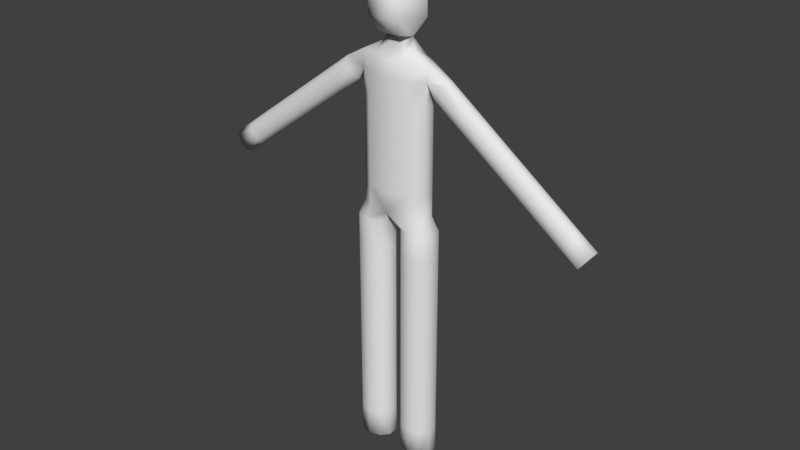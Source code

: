 # Source: me.blend  (saved by Blender 2.79.0; exported with 4.5.12 LTS)
import bpy
from mathutils import Matrix  # noqa: F401  (used for matrix-valued properties, if any)

bpy.ops.wm.read_factory_settings(use_empty=True)
scene = bpy.context.scene
scene.name = 'Scene'

# ---- collections
col_collection_1 = bpy.data.collections.new('Collection 1'); scene.collection.children.link(col_collection_1)

# ---- materials (node trees are filled in below, after node groups)
mat_x = bpy.data.materials.new('マテリアル')
mat_x.alpha_threshold = 0.0
mat_x.use_transparent_shadow = False
mat_x.roughness = 0.5
mat_x.specular_intensity = 0.0

# ---- material node trees

# ---- world
world_world = bpy.data.worlds.new('World'); scene.world = world_world
world_world.color = (0.05088, 0.05088, 0.05088)
world_world.use_sun_shadow = False
world_world.sun_shadow_jitter_overblur = 0.0
world_world.cycles.sampling_method = 'MANUAL'

# ---- meshes
me_001 = bpy.data.meshes.new('円.001')
me_001.from_pydata([(0.0, 0.4692, -3.424), (-0.5878, 0.3796, -3.424), (-0.9511, 0.145, -3.424), (-0.9511, -0.145, -3.424), (-0.5878, -0.3796, -3.424), (8.742e-08, -0.4692, -3.424), (0.5878, -0.3796, -3.424), (0.9511, -0.145, -3.424), (0.9511, 0.145, -3.424), (0.5878, 0.3796, -3.424), (0.0, 0.4692, 3.586), (-0.5878, 0.3796, 3.586), (-0.9511, 0.145, 3.586), (-0.9511, -0.145, 3.586), (-0.5878, -0.3796, 3.586), (8.742e-08, -0.4692, 3.586), (0.5878, -0.3796, 3.586), (0.9511, -0.145, 3.586), (0.9511, 0.145, 3.586), (0.5878, 0.3796, 3.586), (-0.4365, 0.1321, 10.07), (0.0242, 0.2137, 9.658), (0.0242, 0.2137, 9.147), (-0.6501, 0.1321, 8.608), (-0.7212, -0.3457, 10.07), (-0.4365, -0.5594, 9.658), (-0.4365, -0.5594, 9.147), (-0.7212, -0.3457, 8.734), (-0.1353, -0.3796, 3.956), (0.5309, -0.145, 3.956), (0.5309, 0.145, 3.956), (-0.1353, 0.3796, 3.956), (-0.5504, -0.3794, 8.197), (0.5309, -0.145, 8.114), (0.5309, 0.145, 8.114), (-0.1353, 0.3796, 8.114), (9.113, 0.2608, 4.342), (8.887, 0.211, 4.176), (8.747, 0.0806, 4.073), (8.747, -0.0806, 4.073), (8.887, -0.211, 4.176), (9.113, -0.2608, 4.342), (9.34, -0.211, 4.509), (9.48, -0.0806, 4.612), (9.48, 0.0806, 4.612), (9.34, 0.211, 4.509), (1.284, 0.2608, 7.505), (1.057, 0.211, 7.339), (0.9175, 0.0806, 7.236), (0.9175, -0.0806, 7.236), (1.057, -0.211, 7.339), (1.284, -0.2608, 7.505), (1.51, -0.211, 7.672), (1.65, -0.0806, 7.775), (1.65, 0.0806, 7.775), (1.51, 0.211, 7.672), (0.5309, 0.145, 7.652), (-0.1353, 0.3796, 7.652), (-0.1353, -0.3796, 7.652), (0.5309, -0.145, 7.652), (0.5309, -0.007336, 8.114), (-0.3597, -0.03065, 8.374), (-2.623, 0.4692, -3.424), (-2.035, 0.3796, -3.424), (-1.672, 0.145, -3.424), (-1.672, -0.145, -3.424), (-2.035, -0.3796, -3.424), (-2.623, -0.4692, -3.424), (-3.211, -0.3796, -3.424), (-3.574, -0.145, -3.424), (-3.574, 0.145, -3.424), (-3.211, 0.3796, -3.424), (-2.623, 0.4692, 3.586), (-2.035, 0.3796, 3.586), (-1.672, 0.145, 3.586), (-1.672, -0.145, 3.586), (-2.035, -0.3796, 3.586), (-2.623, -0.4692, 3.586), (-3.211, -0.3796, 3.586), (-3.574, -0.145, 3.586), (-3.574, 0.145, 3.586), (-3.211, 0.3796, 3.586), (-1.311, 0.4274, 10.07), (-1.311, 0.6915, 9.658), (-1.311, 0.6915, 9.147), (-1.311, 0.4274, 8.734), (-2.186, 0.1321, 10.07), (-2.647, 0.2137, 9.658), (-2.647, 0.2137, 9.147), (-1.973, 0.1321, 8.608), (-1.902, -0.3457, 10.07), (-2.186, -0.5594, 9.658), (-2.186, -0.5594, 9.147), (-1.902, -0.3457, 8.734), (-1.311, -5.375e-08, 8.576), (-1.311, -1.052e-07, 10.23), (-1.311, 0.4692, 3.956), (-1.311, -0.4692, 3.956), (-2.488, -0.3796, 3.956), (-3.154, -0.145, 3.956), (-3.154, 0.145, 3.956), (-2.488, 0.3796, 3.956), (-1.311, 0.4692, 8.114), (-1.311, -0.4692, 8.114), (-2.072, -0.3794, 8.197), (-3.154, -0.145, 8.114), (-3.154, 0.145, 8.114), (-2.488, 0.3796, 8.114), (-11.74, 0.2608, 4.342), (-11.51, 0.211, 4.176), (-11.37, 0.0806, 4.073), (-11.37, -0.0806, 4.073), (-11.51, -0.211, 4.176), (-11.74, -0.2608, 4.342), (-11.96, -0.211, 4.509), (-12.1, -0.0806, 4.612), (-12.1, 0.0806, 4.612), (-11.96, 0.211, 4.509), (-3.907, 0.2608, 7.505), (-3.68, 0.211, 7.339), (-3.54, 0.0806, 7.236), (-3.54, -0.0806, 7.236), (-3.68, -0.211, 7.339), (-3.907, -0.2608, 7.505), (-4.133, -0.211, 7.672), (-4.273, -0.0806, 7.775), (-4.273, 0.0806, 7.775), (-4.133, 0.211, 7.672), (-1.311, -0.4692, 7.652), (-3.154, 0.145, 7.652), (-2.488, 0.3796, 7.652), (-2.488, -0.3796, 7.652), (-1.311, 0.4692, 7.652), (-3.154, -0.145, 7.652), (-1.311, 0.4689, 3.956), (-1.311, -0.5594, 9.147), (-1.311, -0.5594, 9.658), (-1.311, -0.3457, 10.07), (-1.311, -0.3457, 8.734), (-3.154, -0.007336, 8.114), (-2.263, -0.03065, 8.374), (2.036, -0.211, 6.943), (3.015, -0.211, 6.548), (3.994, -0.211, 6.153), (4.972, -0.211, 5.757), (5.951, -0.211, 5.362), (6.93, -0.211, 4.966), (7.908, -0.211, 4.571), (8.135, -0.2608, 4.738), (7.156, -0.2608, 5.133), (6.177, -0.2608, 5.528), (5.199, -0.2608, 5.924), (4.22, -0.2608, 6.319), (3.241, -0.2608, 6.715), (2.262, -0.2608, 7.11), (2.036, 0.211, 6.943), (3.015, 0.211, 6.548), (3.994, 0.211, 6.153), (4.972, 0.211, 5.757), (5.951, 0.211, 5.362), (6.93, 0.211, 4.966), (7.908, 0.211, 4.571), (7.768, 0.0806, 4.468), (6.79, 0.0806, 4.863), (5.811, 0.0806, 5.259), (4.832, 0.0806, 5.654), (3.854, 0.0806, 6.05), (2.875, 0.0806, 6.445), (1.896, 0.0806, 6.84), (2.629, 0.0806, 7.379), (3.608, 0.0806, 6.984), (4.586, 0.0806, 6.589), (5.565, 0.0806, 6.193), (6.544, 0.0806, 5.798), (7.522, 0.0806, 5.402), (8.501, 0.0806, 5.007), (8.361, 0.211, 4.904), (7.382, 0.211, 5.3), (6.404, 0.211, 5.695), (5.425, 0.211, 6.09), (4.446, 0.211, 6.486), (3.468, 0.211, 6.881), (2.489, 0.211, 7.277), (8.361, -0.211, 4.904), (7.382, -0.211, 5.3), (6.404, -0.211, 5.695), (5.425, -0.211, 6.09), (4.446, -0.211, 6.486), (3.468, -0.211, 6.881), (2.489, -0.211, 7.277), (7.768, -0.0806, 4.468), (6.79, -0.0806, 4.863), (5.811, -0.0806, 5.259), (4.832, -0.0806, 5.654), (3.854, -0.0806, 6.05), (2.875, -0.0806, 6.445), (1.896, -0.0806, 6.84), (8.135, 0.2608, 4.738), (7.156, 0.2608, 5.133), (6.177, 0.2608, 5.528), (5.199, 0.2608, 5.924), (4.22, 0.2608, 6.319), (3.241, 0.2608, 6.715), (2.262, 0.2608, 7.11), (8.501, -0.0806, 5.007), (7.522, -0.0806, 5.402), (6.544, -0.0806, 5.798), (5.565, -0.0806, 6.193), (4.586, -0.0806, 6.589), (3.608, -0.0806, 6.984), (2.629, -0.0806, 7.379), (-4.659, -0.211, 6.943), (-5.638, -0.211, 6.548), (-6.616, -0.211, 6.153), (-7.595, -0.211, 5.757), (-8.574, -0.211, 5.362), (-9.553, -0.211, 4.966), (-10.53, -0.211, 4.571), (-10.76, -0.2608, 4.738), (-9.779, -0.2608, 5.133), (-8.8, -0.2608, 5.528), (-7.822, -0.2608, 5.924), (-6.843, -0.2608, 6.319), (-5.864, -0.2608, 6.715), (-4.885, -0.2608, 7.11), (-4.659, 0.211, 6.943), (-5.638, 0.211, 6.548), (-6.616, 0.211, 6.153), (-7.595, 0.211, 5.757), (-8.574, 0.211, 5.362), (-9.553, 0.211, 4.966), (-10.53, 0.211, 4.571), (-10.39, 0.0806, 4.468), (-9.413, 0.0806, 4.863), (-8.434, 0.0806, 5.259), (-7.455, 0.0806, 5.654), (-6.477, 0.0806, 6.05), (-5.498, 0.0806, 6.445), (-4.519, 0.0806, 6.84), (-5.252, 0.0806, 7.379), (-6.23, 0.0806, 6.984), (-7.209, 0.0806, 6.589), (-8.188, 0.0806, 6.193), (-9.167, 0.0806, 5.798), (-10.15, 0.0806, 5.402), (-11.12, 0.0806, 5.007), (-10.98, 0.211, 4.904), (-10.01, 0.211, 5.3), (-9.027, 0.211, 5.695), (-8.048, 0.211, 6.09), (-7.069, 0.211, 6.486), (-6.091, 0.211, 6.881), (-5.112, 0.211, 7.277), (-10.98, -0.211, 4.904), (-10.01, -0.211, 5.3), (-9.027, -0.211, 5.695), (-8.048, -0.211, 6.09), (-7.069, -0.211, 6.486), (-6.091, -0.211, 6.881), (-5.112, -0.211, 7.277), (-10.39, -0.0806, 4.468), (-9.413, -0.0806, 4.863), (-8.434, -0.0806, 5.259), (-7.455, -0.0806, 5.654), (-6.477, -0.0806, 6.05), (-5.498, -0.0806, 6.445), (-4.519, -0.0806, 6.84), (-10.76, 0.2608, 4.738), (-9.779, 0.2608, 5.133), (-8.8, 0.2608, 5.528), (-7.822, 0.2608, 5.924), (-6.843, 0.2608, 6.319), (-5.864, 0.2608, 6.715), (-4.885, 0.2608, 7.11), (-11.12, -0.0806, 5.007), (-10.15, -0.0806, 5.402), (-9.167, -0.0806, 5.798), (-8.188, -0.0806, 6.193), (-7.209, -0.0806, 6.589), (-6.23, -0.0806, 6.984), (-5.252, -0.0806, 7.379), (-2.035, -0.3796, 2.807), (-2.035, -0.3796, 2.028), (-2.035, -0.3796, 1.249), (-2.035, -0.3796, 0.4704), (-2.035, -0.3796, -0.3085), (-2.035, -0.3796, -1.087), (-2.035, -0.3796, -1.866), (-2.035, -0.3796, -2.645), (-2.623, -0.4692, -2.645), (-2.623, -0.4692, -1.866), (-2.623, -0.4692, -1.087), (-2.623, -0.4692, -0.3085), (-2.623, -0.4692, 0.4704), (-2.623, -0.4692, 1.249), (-2.623, -0.4692, 2.028), (-2.623, -0.4692, 2.807), (-2.035, 0.3796, 2.807), (-2.035, 0.3796, 2.028), (-2.035, 0.3796, 1.249), (-2.035, 0.3796, 0.4704), (-2.035, 0.3796, -0.3085), (-2.035, 0.3796, -1.087), (-2.035, 0.3796, -1.866), (-2.035, 0.3796, -2.645), (-1.672, 0.145, -2.645), (-1.672, 0.145, -1.866), (-1.672, 0.145, -1.087), (-1.672, 0.145, -0.3085), (-1.672, 0.145, 0.4704), (-1.672, 0.145, 1.249), (-1.672, 0.145, 2.028), (-1.672, 0.145, 2.807), (-3.574, 0.145, 2.807), (-3.574, 0.145, 2.028), (-3.574, 0.145, 1.249), (-3.574, 0.145, 0.4704), (-3.574, 0.145, -0.3085), (-3.574, 0.145, -1.087), (-3.574, 0.145, -1.866), (-3.574, 0.145, -2.645), (-3.211, 0.3796, -2.645), (-3.211, 0.3796, -1.866), (-3.211, 0.3796, -1.087), (-3.211, 0.3796, -0.3085), (-3.211, 0.3796, 0.4704), (-3.211, 0.3796, 1.249), (-3.211, 0.3796, 2.028), (-3.211, 0.3796, 2.807), (-3.211, -0.3796, -2.645), (-3.211, -0.3796, -1.866), (-3.211, -0.3796, -1.087), (-3.211, -0.3796, -0.3085), (-3.211, -0.3796, 0.4704), (-3.211, -0.3796, 1.249), (-3.211, -0.3796, 2.028), (-3.211, -0.3796, 2.807), (-1.672, -0.145, -2.645), (-1.672, -0.145, -1.866), (-1.672, -0.145, -1.087), (-1.672, -0.145, -0.3085), (-1.672, -0.145, 0.4704), (-1.672, -0.145, 1.249), (-1.672, -0.145, 2.028), (-1.672, -0.145, 2.807), (-2.623, 0.4692, -2.645), (-2.623, 0.4692, -1.866), (-2.623, 0.4692, -1.087), (-2.623, 0.4692, -0.3085), (-2.623, 0.4692, 0.4704), (-2.623, 0.4692, 1.249), (-2.623, 0.4692, 2.028), (-2.623, 0.4692, 2.807), (-3.574, -0.145, -2.645), (-3.574, -0.145, -1.866), (-3.574, -0.145, -1.087), (-3.574, -0.145, -0.3085), (-3.574, -0.145, 0.4704), (-3.574, -0.145, 1.249), (-3.574, -0.145, 2.028), (-3.574, -0.145, 2.807), (-0.5878, -0.3796, 2.807), (-0.5878, -0.3796, 2.028), (-0.5878, -0.3796, 1.249), (-0.5878, -0.3796, 0.4704), (-0.5878, -0.3796, -0.3085), (-0.5878, -0.3796, -1.087), (-0.5878, -0.3796, -1.866), (-0.5878, -0.3796, -2.645), (8.742e-08, -0.4692, -2.645), (8.742e-08, -0.4692, -1.866), (8.742e-08, -0.4692, -1.087), (8.742e-08, -0.4692, -0.3085), (8.742e-08, -0.4692, 0.4704), (8.742e-08, -0.4692, 1.249), (8.742e-08, -0.4692, 2.028), (8.742e-08, -0.4692, 2.807), (-0.5878, 0.3796, 2.807), (-0.5878, 0.3796, 2.028), (-0.5878, 0.3796, 1.249), (-0.5878, 0.3796, 0.4704), (-0.5878, 0.3796, -0.3085), (-0.5878, 0.3796, -1.087), (-0.5878, 0.3796, -1.866), (-0.5878, 0.3796, -2.645), (-0.9511, 0.145, -2.645), (-0.9511, 0.145, -1.866), (-0.9511, 0.145, -1.087), (-0.9511, 0.145, -0.3085), (-0.9511, 0.145, 0.4704), (-0.9511, 0.145, 1.249), (-0.9511, 0.145, 2.028), (-0.9511, 0.145, 2.807), (0.9511, 0.145, 2.807), (0.9511, 0.145, 2.028), (0.9511, 0.145, 1.249), (0.9511, 0.145, 0.4704), (0.9511, 0.145, -0.3085), (0.9511, 0.145, -1.087), (0.9511, 0.145, -1.866), (0.9511, 0.145, -2.645), (0.5878, 0.3796, -2.645), (0.5878, 0.3796, -1.866), (0.5878, 0.3796, -1.087), (0.5878, 0.3796, -0.3085), (0.5878, 0.3796, 0.4704), (0.5878, 0.3796, 1.249), (0.5878, 0.3796, 2.028), (0.5878, 0.3796, 2.807), (0.5878, -0.3796, -2.645), (0.5878, -0.3796, -1.866), (0.5878, -0.3796, -1.087), (0.5878, -0.3796, -0.3085), (0.5878, -0.3796, 0.4704), (0.5878, -0.3796, 1.249), (0.5878, -0.3796, 2.028), (0.5878, -0.3796, 2.807), (-0.9511, -0.145, -2.645), (-0.9511, -0.145, -1.866), (-0.9511, -0.145, -1.087), (-0.9511, -0.145, -0.3085), (-0.9511, -0.145, 0.4704), (-0.9511, -0.145, 1.249), (-0.9511, -0.145, 2.028), (-0.9511, -0.145, 2.807), (0.0, 0.4692, -2.645), (0.0, 0.4692, -1.866), (0.0, 0.4692, -1.087), (0.0, 0.4692, -0.3085), (0.0, 0.4692, 0.4704), (0.0, 0.4692, 1.249), (0.0, 0.4692, 2.028), (0.0, 0.4692, 2.807), (0.9511, -0.145, -2.645), (0.9511, -0.145, -1.866), (0.9511, -0.145, -1.087), (0.9511, -0.145, -0.3085), (0.9511, -0.145, 0.4704), (0.9511, -0.145, 1.249), (0.9511, -0.145, 2.028), (0.9511, -0.145, 2.807), (0.5309, 0.145, 7.036), (0.5309, 0.145, 6.42), (0.5309, 0.145, 5.804), (0.5309, 0.145, 5.188), (0.5309, 0.145, 4.572), (-1.311, -0.4692, 4.572), (-1.311, -0.4692, 5.188), (-1.311, -0.4692, 5.804), (-1.311, -0.4692, 6.42), (-1.311, -0.4692, 7.036), (-0.1353, 0.3796, 4.572), (-0.1353, 0.3796, 5.188), (-0.1353, 0.3796, 5.804), (-0.1353, 0.3796, 6.42), (-0.1353, 0.3796, 7.036), (-0.1353, -0.3796, 4.572), (-0.1353, -0.3796, 5.188), (-0.1353, -0.3796, 5.804), (-0.1353, -0.3796, 6.42), (-0.1353, -0.3796, 7.036), (-1.311, 0.4692, 4.572), (-1.311, 0.4692, 5.188), (-1.311, 0.4692, 5.804), (-1.311, 0.4692, 6.42), (-1.311, 0.4692, 7.036), (0.5309, -0.145, 4.572), (0.5309, -0.145, 5.188), (0.5309, -0.145, 5.804), (0.5309, -0.145, 6.42), (0.5309, -0.145, 7.036), (-3.154, 0.145, 7.036), (-3.154, 0.145, 6.42), (-3.154, 0.145, 5.804), (-3.154, 0.145, 5.188), (-3.154, 0.145, 4.572), (-2.488, 0.3796, 4.572), (-2.488, 0.3796, 5.188), (-2.488, 0.3796, 5.804), (-2.488, 0.3796, 6.42), (-2.488, 0.3796, 7.036), (-2.488, -0.3796, 4.572), (-2.488, -0.3796, 5.188), (-2.488, -0.3796, 5.804), (-2.488, -0.3796, 6.42), (-2.488, -0.3796, 7.036), (-3.154, -0.145, 4.572), (-3.154, -0.145, 5.188), (-3.154, -0.145, 5.804), (-3.154, -0.145, 6.42), (-3.154, -0.145, 7.036)], [(85, 94)], [(361, 376, 15, 14), (377, 392, 12, 11), (393, 408, 19, 18), (376, 416, 16, 15), (392, 424, 13, 12), (408, 432, 10, 19), (416, 440, 17, 16), (424, 361, 14, 13), (432, 377, 11, 10), (440, 393, 18, 17), (1, 0, 9, 8, 7, 6, 5, 4, 3, 2), (85, 84, 22, 23), (83, 82, 20, 21), (33, 60, 61, 32), (84, 83, 21, 22), (82, 95, 20), (22, 21, 25, 26), (20, 95, 24), (23, 22, 26, 27), (21, 20, 24, 25), (94, 23, 27), (24, 95, 137), (56, 57, 35, 34), (128, 58, 32, 103), (57, 132, 102, 35), (58, 59, 33, 32), (54, 34, 60, 33, 53), (141, 154, 51, 50), (155, 168, 48, 47), (169, 182, 55, 54), (154, 189, 52, 51), (168, 196, 49, 48), (182, 203, 46, 55), (189, 210, 53, 52), (196, 141, 50, 49), (203, 155, 47, 46), (210, 169, 54, 53), (55, 34, 54), (37, 36, 45, 44, 43, 42, 41, 40, 39, 38), (470, 441, 56, 59), (460, 470, 59, 58), (455, 465, 132, 57), (450, 460, 58, 128), (441, 455, 57, 56), (53, 33, 59, 52), (52, 59, 51), (51, 59, 50), (50, 59, 49), (49, 59, 56, 48), (48, 56, 47), (47, 56, 46), (46, 56, 34, 55), (10, 96, 19), (11, 96, 10), (12, 96, 11), (96, 12, 13, 134), (134, 13, 14, 97), (97, 14, 15, 28), (28, 15, 16, 29), (29, 16, 17, 30), (30, 17, 18, 31), (31, 18, 19, 96), (25, 24, 137, 136), (27, 26, 135, 138), (26, 25, 136, 135), (138, 94, 27), (23, 35, 102, 85), (103, 32, 94), (94, 32, 23), (32, 61, 23), (23, 61, 35), (61, 60, 34, 35), (281, 76, 77, 296), (297, 73, 74, 312), (313, 80, 81, 328), (296, 77, 78, 336), (312, 74, 75, 344), (328, 81, 72, 352), (336, 78, 79, 360), (344, 75, 76, 281), (352, 72, 73, 297), (360, 79, 80, 313), (63, 64, 65, 66, 67, 68, 69, 70, 71, 62), (85, 89, 88, 84), (83, 87, 86, 82), (105, 104, 140, 139), (84, 88, 87, 83), (82, 86, 95), (88, 92, 91, 87), (86, 90, 95), (89, 93, 92, 88), (87, 91, 90, 86), (94, 93, 89), (90, 137, 95), (129, 106, 107, 130), (128, 103, 104, 131), (130, 107, 102, 132), (131, 104, 105, 133), (126, 125, 105, 139, 106), (211, 122, 123, 224), (225, 119, 120, 238), (239, 126, 127, 252), (224, 123, 124, 259), (238, 120, 121, 266), (252, 127, 118, 273), (259, 124, 125, 280), (266, 121, 122, 211), (273, 118, 119, 225), (280, 125, 126, 239), (127, 126, 106), (109, 110, 111, 112, 113, 114, 115, 116, 117, 108), (490, 133, 129, 471), (485, 131, 133, 490), (480, 130, 132, 465), (450, 128, 131, 485), (471, 129, 130, 480), (125, 124, 133, 105), (124, 123, 133), (123, 122, 133), (122, 121, 133), (121, 120, 129, 133), (120, 119, 129), (119, 118, 129), (118, 127, 106, 129), (72, 81, 96), (73, 72, 96), (74, 73, 96), (96, 134, 75, 74), (134, 97, 76, 75), (97, 98, 77, 76), (98, 99, 78, 77), (99, 100, 79, 78), (100, 101, 80, 79), (101, 96, 81, 80), (91, 136, 137, 90), (93, 138, 135, 92), (92, 135, 136, 91), (138, 93, 94), (89, 85, 102, 107), (103, 94, 104), (94, 89, 104), (104, 89, 140), (89, 107, 140), (140, 107, 106, 139), (43, 44, 175, 204), (204, 175, 174, 205), (205, 174, 173, 206), (206, 173, 172, 207), (207, 172, 171, 208), (208, 171, 170, 209), (209, 170, 169, 210), (36, 37, 161, 197), (197, 161, 160, 198), (198, 160, 159, 199), (199, 159, 158, 200), (200, 158, 157, 201), (201, 157, 156, 202), (202, 156, 155, 203), (39, 40, 147, 190), (190, 147, 146, 191), (191, 146, 145, 192), (192, 145, 144, 193), (193, 144, 143, 194), (194, 143, 142, 195), (195, 142, 141, 196), (42, 43, 204, 183), (183, 204, 205, 184), (184, 205, 206, 185), (185, 206, 207, 186), (186, 207, 208, 187), (187, 208, 209, 188), (188, 209, 210, 189), (45, 36, 197, 176), (176, 197, 198, 177), (177, 198, 199, 178), (178, 199, 200, 179), (179, 200, 201, 180), (180, 201, 202, 181), (181, 202, 203, 182), (38, 39, 190, 162), (162, 190, 191, 163), (163, 191, 192, 164), (164, 192, 193, 165), (165, 193, 194, 166), (166, 194, 195, 167), (167, 195, 196, 168), (41, 42, 183, 148), (148, 183, 184, 149), (149, 184, 185, 150), (150, 185, 186, 151), (151, 186, 187, 152), (152, 187, 188, 153), (153, 188, 189, 154), (44, 45, 176, 175), (175, 176, 177, 174), (174, 177, 178, 173), (173, 178, 179, 172), (172, 179, 180, 171), (171, 180, 181, 170), (170, 181, 182, 169), (37, 38, 162, 161), (161, 162, 163, 160), (160, 163, 164, 159), (159, 164, 165, 158), (158, 165, 166, 157), (157, 166, 167, 156), (156, 167, 168, 155), (40, 41, 148, 147), (147, 148, 149, 146), (146, 149, 150, 145), (145, 150, 151, 144), (144, 151, 152, 143), (143, 152, 153, 142), (142, 153, 154, 141), (115, 274, 245, 116), (274, 275, 244, 245), (275, 276, 243, 244), (276, 277, 242, 243), (277, 278, 241, 242), (278, 279, 240, 241), (279, 280, 239, 240), (108, 267, 231, 109), (267, 268, 230, 231), (268, 269, 229, 230), (269, 270, 228, 229), (270, 271, 227, 228), (271, 272, 226, 227), (272, 273, 225, 226), (111, 260, 217, 112), (260, 261, 216, 217), (261, 262, 215, 216), (262, 263, 214, 215), (263, 264, 213, 214), (264, 265, 212, 213), (265, 266, 211, 212), (114, 253, 274, 115), (253, 254, 275, 274), (254, 255, 276, 275), (255, 256, 277, 276), (256, 257, 278, 277), (257, 258, 279, 278), (258, 259, 280, 279), (117, 246, 267, 108), (246, 247, 268, 267), (247, 248, 269, 268), (248, 249, 270, 269), (249, 250, 271, 270), (250, 251, 272, 271), (251, 252, 273, 272), (110, 232, 260, 111), (232, 233, 261, 260), (233, 234, 262, 261), (234, 235, 263, 262), (235, 236, 264, 263), (236, 237, 265, 264), (237, 238, 266, 265), (113, 218, 253, 114), (218, 219, 254, 253), (219, 220, 255, 254), (220, 221, 256, 255), (221, 222, 257, 256), (222, 223, 258, 257), (223, 224, 259, 258), (116, 245, 246, 117), (245, 244, 247, 246), (244, 243, 248, 247), (243, 242, 249, 248), (242, 241, 250, 249), (241, 240, 251, 250), (240, 239, 252, 251), (109, 231, 232, 110), (231, 230, 233, 232), (230, 229, 234, 233), (229, 228, 235, 234), (228, 227, 236, 235), (227, 226, 237, 236), (226, 225, 238, 237), (112, 217, 218, 113), (217, 216, 219, 218), (216, 215, 220, 219), (215, 214, 221, 220), (214, 213, 222, 221), (213, 212, 223, 222), (212, 211, 224, 223), (69, 353, 320, 70), (353, 354, 319, 320), (354, 355, 318, 319), (355, 356, 317, 318), (356, 357, 316, 317), (357, 358, 315, 316), (358, 359, 314, 315), (359, 360, 313, 314), (62, 345, 304, 63), (345, 346, 303, 304), (346, 347, 302, 303), (347, 348, 301, 302), (348, 349, 300, 301), (349, 350, 299, 300), (350, 351, 298, 299), (351, 352, 297, 298), (65, 337, 288, 66), (337, 338, 287, 288), (338, 339, 286, 287), (339, 340, 285, 286), (340, 341, 284, 285), (341, 342, 283, 284), (342, 343, 282, 283), (343, 344, 281, 282), (68, 329, 353, 69), (329, 330, 354, 353), (330, 331, 355, 354), (331, 332, 356, 355), (332, 333, 357, 356), (333, 334, 358, 357), (334, 335, 359, 358), (335, 336, 360, 359), (71, 321, 345, 62), (321, 322, 346, 345), (322, 323, 347, 346), (323, 324, 348, 347), (324, 325, 349, 348), (325, 326, 350, 349), (326, 327, 351, 350), (327, 328, 352, 351), (64, 305, 337, 65), (305, 306, 338, 337), (306, 307, 339, 338), (307, 308, 340, 339), (308, 309, 341, 340), (309, 310, 342, 341), (310, 311, 343, 342), (311, 312, 344, 343), (67, 289, 329, 68), (289, 290, 330, 329), (290, 291, 331, 330), (291, 292, 332, 331), (292, 293, 333, 332), (293, 294, 334, 333), (294, 295, 335, 334), (295, 296, 336, 335), (70, 320, 321, 71), (320, 319, 322, 321), (319, 318, 323, 322), (318, 317, 324, 323), (317, 316, 325, 324), (316, 315, 326, 325), (315, 314, 327, 326), (314, 313, 328, 327), (63, 304, 305, 64), (304, 303, 306, 305), (303, 302, 307, 306), (302, 301, 308, 307), (301, 300, 309, 308), (300, 299, 310, 309), (299, 298, 311, 310), (298, 297, 312, 311), (66, 288, 289, 67), (288, 287, 290, 289), (287, 286, 291, 290), (286, 285, 292, 291), (285, 284, 293, 292), (284, 283, 294, 293), (283, 282, 295, 294), (282, 281, 296, 295), (7, 8, 400, 433), (433, 400, 399, 434), (434, 399, 398, 435), (435, 398, 397, 436), (436, 397, 396, 437), (437, 396, 395, 438), (438, 395, 394, 439), (439, 394, 393, 440), (0, 1, 384, 425), (425, 384, 383, 426), (426, 383, 382, 427), (427, 382, 381, 428), (428, 381, 380, 429), (429, 380, 379, 430), (430, 379, 378, 431), (431, 378, 377, 432), (3, 4, 368, 417), (417, 368, 367, 418), (418, 367, 366, 419), (419, 366, 365, 420), (420, 365, 364, 421), (421, 364, 363, 422), (422, 363, 362, 423), (423, 362, 361, 424), (6, 7, 433, 409), (409, 433, 434, 410), (410, 434, 435, 411), (411, 435, 436, 412), (412, 436, 437, 413), (413, 437, 438, 414), (414, 438, 439, 415), (415, 439, 440, 416), (9, 0, 425, 401), (401, 425, 426, 402), (402, 426, 427, 403), (403, 427, 428, 404), (404, 428, 429, 405), (405, 429, 430, 406), (406, 430, 431, 407), (407, 431, 432, 408), (2, 3, 417, 385), (385, 417, 418, 386), (386, 418, 419, 387), (387, 419, 420, 388), (388, 420, 421, 389), (389, 421, 422, 390), (390, 422, 423, 391), (391, 423, 424, 392), (5, 6, 409, 369), (369, 409, 410, 370), (370, 410, 411, 371), (371, 411, 412, 372), (372, 412, 413, 373), (373, 413, 414, 374), (374, 414, 415, 375), (375, 415, 416, 376), (8, 9, 401, 400), (400, 401, 402, 399), (399, 402, 403, 398), (398, 403, 404, 397), (397, 404, 405, 396), (396, 405, 406, 395), (395, 406, 407, 394), (394, 407, 408, 393), (1, 2, 385, 384), (384, 385, 386, 383), (383, 386, 387, 382), (382, 387, 388, 381), (381, 388, 389, 380), (380, 389, 390, 379), (379, 390, 391, 378), (378, 391, 392, 377), (4, 5, 369, 368), (368, 369, 370, 367), (367, 370, 371, 366), (366, 371, 372, 365), (365, 372, 373, 364), (364, 373, 374, 363), (363, 374, 375, 362), (362, 375, 376, 361), (100, 475, 476, 101), (475, 474, 477, 476), (474, 473, 478, 477), (473, 472, 479, 478), (472, 471, 480, 479), (97, 446, 481, 98), (446, 447, 482, 481), (447, 448, 483, 482), (448, 449, 484, 483), (449, 450, 485, 484), (101, 476, 461, 96), (476, 477, 462, 461), (477, 478, 463, 462), (478, 479, 464, 463), (479, 480, 465, 464), (98, 481, 486, 99), (481, 482, 487, 486), (482, 483, 488, 487), (483, 484, 489, 488), (484, 485, 490, 489), (99, 486, 475, 100), (486, 487, 474, 475), (487, 488, 473, 474), (488, 489, 472, 473), (489, 490, 471, 472), (30, 31, 451, 445), (445, 451, 452, 444), (444, 452, 453, 443), (443, 453, 454, 442), (442, 454, 455, 441), (97, 28, 456, 446), (446, 456, 457, 447), (447, 457, 458, 448), (448, 458, 459, 449), (449, 459, 460, 450), (31, 96, 461, 451), (451, 461, 462, 452), (452, 462, 463, 453), (453, 463, 464, 454), (454, 464, 465, 455), (28, 29, 466, 456), (456, 466, 467, 457), (457, 467, 468, 458), (458, 468, 469, 459), (459, 469, 470, 460), (29, 30, 445, 466), (466, 445, 444, 467), (467, 444, 443, 468), (468, 443, 442, 469), (469, 442, 441, 470)])
me_001.polygons.foreach_set('use_smooth', [True] * 494)
_uv = me_001.uv_layers.new(name='UVマップ')
_uv.uv.foreach_set('vector', [0.1158, 0.8108, 0.1042, 0.8081, 0.1058, 0.8092, 0.1183, 0.8111, 0.04601, 0.8089, 0.0224, 0.8278, 0.01667, 0.8098, 0.04276, 0.808, 0.0794, 0.8053, 0.07161, 0.8054, 0.07031, 0.8069, 0.07873, 0.807, 0.1042, 0.8081, 0.09301, 0.8063, 0.09355, 0.8079, 0.1058, 0.8092, 0.1276, 0.8319, 0.1246, 0.8133, 0.1279, 0.813, 0.1351, 0.8145, 0.07161, 0.8054, 0.05997, 0.8063, 0.05777, 0.8072, 0.07031, 0.8069, 0.09301, 0.8063, 0.08471, 0.8055, 0.08448, 0.8073, 0.09355, 0.8079, 0.1246, 0.8133, 0.1158, 0.8108, 0.1183, 0.8111, 0.1279, 0.813, 0.05997, 0.8063, 0.04601, 0.8089, 0.04276, 0.808, 0.05777, 0.8072, 0.08471, 0.8055, 0.0794, 0.8053, 0.07873, 0.807, 0.08448, 0.8073, 0.07203, 0.8163, 0.0776, 0.7991, 0.082, 0.7933, 0.08477, 0.791, 0.08655, 0.7908, 0.08871, 0.7932, 0.09184, 0.7994, 0.09545, 0.8085, 0.09837, 0.8156, 0.06828, 0.9719, 0.1666, 0.4421, 0.1671, 0.4708, 0.07835, 0.4738, 0.1196, 0.4302, 0.1677, 0.5005, 0.1683, 0.528, 0.1116, 0.5378, 0.08079, 0.5087, 0.8267, 0.4135, 0.8267, 0.4266, 0.7806, 0.4266, 0.7806, 0.4135, 0.1671, 0.4708, 0.1677, 0.5005, 0.08079, 0.5087, 0.07835, 0.4738, 0.1683, 0.528, 0.1688, 0.5564, 0.1116, 0.5378, 0.2716, 0.1564, 0.2716, 0.1988, 0.221, 0.1988, 0.221, 0.1564, 0.2426, 0.2814, 0.1616, 0.3007, 0.2032, 0.2616, 0.2716, 0.104, 0.2716, 0.1564, 0.221, 0.1564, 0.221, 0.104, 0.2716, 0.1988, 0.2716, 0.2444, 0.221, 0.2444, 0.221, 0.1988, 0.1739, 0.05509, 0.2304, 0.05573, 0.2104, 0.08917, 0.2032, 0.2616, 0.1616, 0.3007, 0.1616, 0.2686, 0.8267, 0.4599, 0.7806, 0.4599, 0.7806, 0.4424, 0.8267, 0.4424, 0.7209, 0.3951, 0.7806, 0.3951, 0.7806, 0.4135, 0.7209, 0.4135, 0.7806, 0.4599, 0.7122, 0.4599, 0.7122, 0.4424, 0.7806, 0.4424, 0.7806, 0.3951, 0.8267, 0.3951, 0.8267, 0.4135, 0.7806, 0.4135, 0.1874, 0.9381, 0.1841, 0.9, 0.1891, 0.8999, 0.1937, 0.8997, 0.19, 0.9379, 0.2071, 0.9309, 0.2023, 0.9333, 0.2003, 0.9313, 0.2058, 0.9287, 0.2186, 0.9327, 0.2153, 0.9304, 0.2152, 0.9282, 0.2189, 0.9307, 0.2217, 0.945, 0.2234, 0.9413, 0.2243, 0.9405, 0.2256, 0.9453, 0.2023, 0.9333, 0.1976, 0.9363, 0.1949, 0.9347, 0.2003, 0.9313, 0.2153, 0.9304, 0.2115, 0.9299, 0.2109, 0.9276, 0.2152, 0.9282, 0.2234, 0.9413, 0.2216, 0.9366, 0.2223, 0.9352, 0.2243, 0.9405, 0.1976, 0.9363, 0.1933, 0.9392, 0.19, 0.9379, 0.1949, 0.9347, 0.2115, 0.9299, 0.2071, 0.9309, 0.2058, 0.9287, 0.2109, 0.9276, 0.2216, 0.9366, 0.2186, 0.9327, 0.2189, 0.9307, 0.2223, 0.9352, 0.1933, 0.9392, 0.1882, 0.9387, 0.1874, 0.9381, 0.19, 0.9379, 0.2243, 0.9405, 0.2505, 0.9034, 0.2256, 0.9453, 0.2167, 0.9462, 0.2171, 0.9465, 0.2174, 0.9469, 0.1944, 0.9429, 0.2161, 0.9486, 0.2166, 0.9477, 0.216, 0.947, 0.2159, 0.9463, 0.2161, 0.946, 0.2164, 0.9459, 0.8267, 0.3357, 0.8471, 0.3357, 0.8471, 0.3951, 0.8267, 0.3951, 0.7806, 0.3357, 0.8267, 0.3357, 0.8267, 0.3951, 0.7806, 0.3951, 0.7806, 0.5124, 0.7122, 0.5124, 0.7122, 0.4599, 0.7806, 0.4599, 0.7209, 0.3357, 0.7806, 0.3357, 0.7806, 0.3951, 0.7209, 0.3951, 0.8267, 0.5124, 0.7806, 0.5124, 0.7806, 0.4599, 0.8267, 0.4599, 0.19, 0.9379, 0.1937, 0.8997, 0.209, 0.9054, 0.1949, 0.9347, 0.1949, 0.9347, 0.209, 0.9054, 0.2003, 0.9313, 0.2003, 0.9313, 0.209, 0.9054, 0.2058, 0.9287, 0.2058, 0.9287, 0.209, 0.9054, 0.2109, 0.9276, 0.2109, 0.9276, 0.209, 0.9054, 0.2254, 0.9062, 0.2152, 0.9282, 0.2152, 0.9282, 0.2254, 0.9062, 0.2189, 0.9307, 0.2189, 0.9307, 0.2254, 0.9062, 0.2223, 0.9352, 0.2223, 0.9352, 0.2254, 0.9062, 0.2505, 0.9034, 0.2243, 0.9405, 0.02665, 0.7044, 0.08761, 0.759, 0.0, 0.6927, 0.05761, 0.7169, 0.08761, 0.759, 0.02665, 0.7044, 0.09232, 0.7181, 0.08761, 0.759, 0.05761, 0.7169, 0.6679, 0.03903, 0.6679, 0.0, 0.684, 0.0, 0.684, 0.03903, 0.684, 0.03903, 0.684, 0.0, 0.7209, 0.0, 0.7209, 0.03903, 0.7209, 0.03903, 0.7209, 0.0, 0.7806, 0.0, 0.7806, 0.03903, 0.7806, 0.03903, 0.7806, 0.0, 0.8267, 0.0, 0.8267, 0.03903, 0.8267, 0.03903, 0.8267, 0.0, 0.8471, 0.0, 0.8471, 0.03903, 0.8267, 0.7749, 0.8267, 0.814, 0.7806, 0.814, 0.7806, 0.7749, 0.7806, 0.7749, 0.7806, 0.814, 0.7122, 0.814, 0.7122, 0.7749, 0.221, 0.1988, 0.221, 0.2444, 0.1692, 0.2444, 0.1692, 0.1988, 0.221, 0.104, 0.221, 0.1564, 0.1692, 0.1564, 0.1692, 0.104, 0.221, 0.1564, 0.221, 0.1988, 0.1692, 0.1988, 0.1692, 0.1564, 0.1739, 0.08757, 0.1739, 0.05509, 0.2104, 0.08917, 0.7806, 0.4098, 0.7806, 0.4424, 0.7122, 0.4424, 0.7122, 0.4098, 0.4384, 0.9251, 0.442, 0.9478, 0.427, 0.9276, 0.427, 0.9276, 0.442, 0.9478, 0.4212, 0.9405, 0.442, 0.9478, 0.4255, 0.9539, 0.4212, 0.9405, 0.4212, 0.9405, 0.4255, 0.9539, 0.4009, 0.9643, 0.7806, 0.4266, 0.8267, 0.4266, 0.8267, 0.4424, 0.7806, 0.4424, 0.03977, 0.8216, 0.03655, 0.8026, 0.05118, 0.7991, 0.05297, 0.8183, 0.1174, 0.8296, 0.1233, 0.8115, 0.1333, 0.8155, 0.1261, 0.8334, 0.08277, 0.8162, 0.08482, 0.7964, 0.09539, 0.801, 0.09217, 0.8201, 0.05297, 0.8183, 0.05118, 0.7991, 0.06616, 0.7956, 0.0665, 0.8153, 0.02455, 0.8263, 0.01903, 0.8075, 0.02604, 0.8055, 0.03046, 0.8244, 0.09217, 0.8201, 0.09539, 0.801, 0.1095, 0.8063, 0.1049, 0.8247, 0.0665, 0.8153, 0.06616, 0.7956, 0.07751, 0.7921, 0.07655, 0.8126, 0.03046, 0.8244, 0.02604, 0.8055, 0.03655, 0.8026, 0.03977, 0.8216, 0.1049, 0.8247, 0.1095, 0.8063, 0.1233, 0.8115, 0.1174, 0.8296, 0.07655, 0.8126, 0.07751, 0.7921, 0.08482, 0.7964, 0.08277, 0.8162, 0.06961, 0.9743, 0.06867, 0.977, 0.06585, 0.9756, 0.06551, 0.9735, 0.06731, 0.9723, 0.06923, 0.9734, 0.06882, 0.9765, 0.06631, 0.9743, 0.06633, 0.9724, 0.06816, 0.9723, 0.1666, 0.4421, 0.213, 0.4283, 0.256, 0.4703, 0.1671, 0.4708, 0.1677, 0.5005, 0.2549, 0.5053, 0.2253, 0.5356, 0.1683, 0.528, 0.615, 0.4135, 0.6611, 0.4135, 0.6611, 0.4266, 0.615, 0.4266, 0.1671, 0.4708, 0.256, 0.4703, 0.2549, 0.5053, 0.1677, 0.5005, 0.1683, 0.528, 0.2253, 0.5356, 0.1688, 0.5564, 0.06676, 0.1564, 0.1173, 0.1564, 0.1173, 0.1988, 0.06676, 0.1988, 0.08952, 0.2916, 0.126, 0.2668, 0.1616, 0.3007, 0.06676, 0.104, 0.1173, 0.104, 0.1173, 0.1564, 0.06676, 0.1564, 0.06676, 0.1988, 0.1173, 0.1988, 0.1173, 0.2444, 0.06676, 0.2444, 0.1739, 0.05509, 0.1316, 0.09447, 0.1073, 0.06399, 0.126, 0.2668, 0.1616, 0.2686, 0.1616, 0.3007, 0.615, 0.4599, 0.615, 0.4424, 0.6611, 0.4424, 0.6611, 0.4599, 0.7209, 0.3951, 0.7209, 0.4135, 0.6611, 0.4135, 0.6611, 0.3951, 0.6438, 0.4599, 0.6438, 0.4424, 0.7122, 0.4424, 0.7122, 0.4599, 0.6611, 0.3951, 0.6611, 0.4135, 0.615, 0.4135, 0.615, 0.3951, 0.1788, 0.8671, 0.1786, 0.8627, 0.2306, 0.8585, 0.2368, 0.8658, 0.2427, 0.8753, 0.1892, 0.8487, 0.1911, 0.8481, 0.1877, 0.8533, 0.1862, 0.8533, 0.1882, 0.8401, 0.19, 0.8383, 0.1921, 0.841, 0.1901, 0.8424, 0.1769, 0.8467, 0.1788, 0.8337, 0.1824, 0.8348, 0.1814, 0.8373, 0.1862, 0.8533, 0.1877, 0.8533, 0.1834, 0.8587, 0.1824, 0.8581, 0.1901, 0.8424, 0.1921, 0.841, 0.1925, 0.8438, 0.1904, 0.8449, 0.1814, 0.8373, 0.1824, 0.8348, 0.1866, 0.8362, 0.1851, 0.8383, 0.1824, 0.8581, 0.1834, 0.8587, 0.1786, 0.8627, 0.1781, 0.8615, 0.1904, 0.8449, 0.1925, 0.8438, 0.1911, 0.8481, 0.1892, 0.8487, 0.1851, 0.8383, 0.1866, 0.8362, 0.19, 0.8383, 0.1882, 0.8401, 0.1781, 0.8615, 0.1786, 0.8627, 0.1788, 0.8671, 0.1769, 0.876, 0.1824, 0.8348, 0.1788, 0.8337, 0.2029, 0.8166, 0.1752, 0.8526, 0.1757, 0.8525, 0.1758, 0.8527, 0.1758, 0.853, 0.1756, 0.8533, 0.1756, 0.8535, 0.175, 0.8536, 0.1638, 0.9378, 0.174, 0.8546, 0.1746, 0.8531, 0.615, 0.3357, 0.615, 0.3951, 0.5946, 0.3951, 0.5946, 0.3357, 0.6611, 0.3357, 0.6611, 0.3951, 0.615, 0.3951, 0.615, 0.3357, 0.6438, 0.5124, 0.6438, 0.4599, 0.7122, 0.4599, 0.7122, 0.5124, 0.7209, 0.3357, 0.7209, 0.3951, 0.6611, 0.3951, 0.6611, 0.3357, 0.615, 0.5124, 0.615, 0.4599, 0.6611, 0.4599, 0.6611, 0.5124, 0.1786, 0.8627, 0.1834, 0.8587, 0.2157, 0.8406, 0.2306, 0.8585, 0.1834, 0.8587, 0.1877, 0.8533, 0.2157, 0.8406, 0.1877, 0.8533, 0.1911, 0.8481, 0.2157, 0.8406, 0.1911, 0.8481, 0.1925, 0.8438, 0.2157, 0.8406, 0.1925, 0.8438, 0.1921, 0.841, 0.2068, 0.8293, 0.2157, 0.8406, 0.1921, 0.841, 0.19, 0.8383, 0.2068, 0.8293, 0.19, 0.8383, 0.1866, 0.8362, 0.2068, 0.8293, 0.1866, 0.8362, 0.1824, 0.8348, 0.2029, 0.8166, 0.2068, 0.8293, 0.1162, 0.7862, 0.1182, 0.7898, 0.08761, 0.759, 0.1129, 0.7785, 0.1162, 0.7862, 0.08761, 0.759, 0.1144, 0.771, 0.1129, 0.7785, 0.08761, 0.759, 0.6679, 0.03903, 0.684, 0.03903, 0.684, 0.07807, 0.6679, 0.07807, 0.684, 0.03903, 0.7209, 0.03903, 0.7209, 0.07807, 0.684, 0.07807, 0.7209, 0.03903, 0.6611, 0.03903, 0.6611, 0.0, 0.7209, 0.0, 0.6611, 0.03903, 0.615, 0.03903, 0.615, 0.0, 0.6611, 0.0, 0.615, 0.03903, 0.5946, 0.03903, 0.5946, 0.0, 0.615, 0.0, 0.615, 0.7749, 0.6611, 0.7749, 0.6611, 0.814, 0.615, 0.814, 0.6438, 0.7749, 0.7122, 0.7749, 0.7122, 0.814, 0.6438, 0.814, 0.1173, 0.1988, 0.1692, 0.1988, 0.1692, 0.2444, 0.1173, 0.2444, 0.1173, 0.104, 0.1692, 0.104, 0.1692, 0.1564, 0.1173, 0.1564, 0.1173, 0.1564, 0.1692, 0.1564, 0.1692, 0.1988, 0.1173, 0.1988, 0.1739, 0.08757, 0.1316, 0.09447, 0.1739, 0.05509, 0.6438, 0.4098, 0.7122, 0.4098, 0.7122, 0.4424, 0.6438, 0.4424, 0.4384, 0.9251, 0.427, 0.9276, 0.4309, 0.915, 0.427, 0.9276, 0.4235, 0.9186, 0.4309, 0.915, 0.4309, 0.915, 0.4235, 0.9186, 0.4255, 0.9142, 0.4235, 0.9186, 0.4208, 0.9105, 0.4255, 0.9142, 0.6611, 0.4266, 0.6611, 0.4424, 0.615, 0.4424, 0.615, 0.4266, 0.2161, 0.9486, 0.1944, 0.9429, 0.1935, 0.9423, 0.2129, 0.9473, 0.2129, 0.9473, 0.1935, 0.9423, 0.1926, 0.9417, 0.2096, 0.9459, 0.2096, 0.9459, 0.1926, 0.9417, 0.1918, 0.9411, 0.2063, 0.9446, 0.2063, 0.9446, 0.1918, 0.9411, 0.1909, 0.9405, 0.2031, 0.9432, 0.2031, 0.9432, 0.1909, 0.9405, 0.19, 0.9399, 0.1998, 0.9419, 0.1998, 0.9419, 0.19, 0.9399, 0.1891, 0.9393, 0.1965, 0.9406, 0.1965, 0.9406, 0.1891, 0.9393, 0.1882, 0.9387, 0.1933, 0.9392, 0.2171, 0.9465, 0.2167, 0.9462, 0.217, 0.9442, 0.2178, 0.9451, 0.2178, 0.9451, 0.217, 0.9442, 0.2173, 0.9423, 0.2184, 0.9437, 0.2184, 0.9437, 0.2173, 0.9423, 0.2175, 0.9404, 0.219, 0.9423, 0.219, 0.9423, 0.2175, 0.9404, 0.2178, 0.9384, 0.2197, 0.9409, 0.2197, 0.9409, 0.2178, 0.9384, 0.2181, 0.9365, 0.2203, 0.9395, 0.2203, 0.9395, 0.2181, 0.9365, 0.2184, 0.9346, 0.221, 0.938, 0.221, 0.938, 0.2184, 0.9346, 0.2186, 0.9327, 0.2216, 0.9366, 0.2161, 0.946, 0.2159, 0.9463, 0.2146, 0.9441, 0.2154, 0.9437, 0.2154, 0.9437, 0.2146, 0.9441, 0.2134, 0.9419, 0.2148, 0.9414, 0.2148, 0.9414, 0.2134, 0.9419, 0.2121, 0.9397, 0.2141, 0.9391, 0.2141, 0.9391, 0.2121, 0.9397, 0.2109, 0.9375, 0.2135, 0.9368, 0.2135, 0.9368, 0.2109, 0.9375, 0.2096, 0.9353, 0.2128, 0.9345, 0.2128, 0.9345, 0.2096, 0.9353, 0.2084, 0.9331, 0.2122, 0.9322, 0.2122, 0.9322, 0.2084, 0.9331, 0.2071, 0.9309, 0.2115, 0.9299, 0.2166, 0.9477, 0.2161, 0.9486, 0.2129, 0.9473, 0.2139, 0.9461, 0.2139, 0.9461, 0.2129, 0.9473, 0.2096, 0.9459, 0.2112, 0.9444, 0.2112, 0.9444, 0.2096, 0.9459, 0.2063, 0.9446, 0.2085, 0.9428, 0.2085, 0.9428, 0.2063, 0.9446, 0.2031, 0.9432, 0.2058, 0.9412, 0.2058, 0.9412, 0.2031, 0.9432, 0.1998, 0.9419, 0.203, 0.9395, 0.203, 0.9395, 0.1998, 0.9419, 0.1965, 0.9406, 0.2003, 0.9379, 0.2003, 0.9379, 0.1965, 0.9406, 0.1933, 0.9392, 0.1976, 0.9363, 0.2174, 0.9469, 0.2171, 0.9465, 0.2178, 0.9451, 0.2183, 0.9461, 0.2183, 0.9461, 0.2178, 0.9451, 0.2184, 0.9437, 0.2191, 0.9453, 0.2191, 0.9453, 0.2184, 0.9437, 0.219, 0.9423, 0.22, 0.9445, 0.22, 0.9445, 0.219, 0.9423, 0.2197, 0.9409, 0.2209, 0.9437, 0.2209, 0.9437, 0.2197, 0.9409, 0.2203, 0.9395, 0.2217, 0.9429, 0.2217, 0.9429, 0.2203, 0.9395, 0.221, 0.938, 0.2226, 0.9421, 0.2226, 0.9421, 0.221, 0.938, 0.2216, 0.9366, 0.2234, 0.9413, 0.2164, 0.9459, 0.2161, 0.946, 0.2154, 0.9437, 0.2162, 0.9437, 0.2162, 0.9437, 0.2154, 0.9437, 0.2148, 0.9414, 0.2161, 0.9415, 0.2161, 0.9415, 0.2148, 0.9414, 0.2141, 0.9391, 0.2159, 0.9392, 0.2159, 0.9392, 0.2141, 0.9391, 0.2135, 0.9368, 0.2158, 0.937, 0.2158, 0.937, 0.2135, 0.9368, 0.2128, 0.9345, 0.2156, 0.9348, 0.2156, 0.9348, 0.2128, 0.9345, 0.2122, 0.9322, 0.2155, 0.9326, 0.2155, 0.9326, 0.2122, 0.9322, 0.2115, 0.9299, 0.2153, 0.9304, 0.216, 0.947, 0.2166, 0.9477, 0.2139, 0.9461, 0.214, 0.945, 0.214, 0.945, 0.2139, 0.9461, 0.2112, 0.9444, 0.2121, 0.9431, 0.2121, 0.9431, 0.2112, 0.9444, 0.2085, 0.9428, 0.2101, 0.9411, 0.2101, 0.9411, 0.2085, 0.9428, 0.2058, 0.9412, 0.2082, 0.9392, 0.2082, 0.9392, 0.2058, 0.9412, 0.203, 0.9395, 0.2062, 0.9372, 0.2062, 0.9372, 0.203, 0.9395, 0.2003, 0.9379, 0.2043, 0.9352, 0.2043, 0.9352, 0.2003, 0.9379, 0.1976, 0.9363, 0.2023, 0.9333, 0.1944, 0.9429, 0.2174, 0.9469, 0.2183, 0.9461, 0.1983, 0.9432, 0.1983, 0.9432, 0.2183, 0.9461, 0.2191, 0.9453, 0.2022, 0.9435, 0.2022, 0.9435, 0.2191, 0.9453, 0.22, 0.9445, 0.2061, 0.9438, 0.2061, 0.9438, 0.22, 0.9445, 0.2209, 0.9437, 0.21, 0.9441, 0.21, 0.9441, 0.2209, 0.9437, 0.2217, 0.9429, 0.2139, 0.9444, 0.2139, 0.9444, 0.2217, 0.9429, 0.2226, 0.9421, 0.2178, 0.9447, 0.2178, 0.9447, 0.2226, 0.9421, 0.2234, 0.9413, 0.2217, 0.945, 0.2167, 0.9462, 0.2164, 0.9459, 0.2162, 0.9437, 0.217, 0.9442, 0.217, 0.9442, 0.2162, 0.9437, 0.2161, 0.9415, 0.2173, 0.9423, 0.2173, 0.9423, 0.2161, 0.9415, 0.2159, 0.9392, 0.2175, 0.9404, 0.2175, 0.9404, 0.2159, 0.9392, 0.2158, 0.937, 0.2178, 0.9384, 0.2178, 0.9384, 0.2158, 0.937, 0.2156, 0.9348, 0.2181, 0.9365, 0.2181, 0.9365, 0.2156, 0.9348, 0.2155, 0.9326, 0.2184, 0.9346, 0.2184, 0.9346, 0.2155, 0.9326, 0.2153, 0.9304, 0.2186, 0.9327, 0.2159, 0.9463, 0.216, 0.947, 0.214, 0.945, 0.2146, 0.9441, 0.2146, 0.9441, 0.214, 0.945, 0.2121, 0.9431, 0.2134, 0.9419, 0.2134, 0.9419, 0.2121, 0.9431, 0.2101, 0.9411, 0.2121, 0.9397, 0.2121, 0.9397, 0.2101, 0.9411, 0.2082, 0.9392, 0.2109, 0.9375, 0.2109, 0.9375, 0.2082, 0.9392, 0.2062, 0.9372, 0.2096, 0.9353, 0.2096, 0.9353, 0.2062, 0.9372, 0.2043, 0.9352, 0.2084, 0.9331, 0.2084, 0.9331, 0.2043, 0.9352, 0.2023, 0.9333, 0.2071, 0.9309, 0.175, 0.8536, 0.1754, 0.8547, 0.1657, 0.929, 0.1638, 0.9378, 0.1754, 0.8547, 0.1759, 0.8559, 0.1675, 0.9201, 0.1657, 0.929, 0.1759, 0.8559, 0.1763, 0.857, 0.1694, 0.9113, 0.1675, 0.9201, 0.1763, 0.857, 0.1768, 0.8581, 0.1713, 0.9025, 0.1694, 0.9113, 0.1768, 0.8581, 0.1772, 0.8593, 0.1732, 0.8936, 0.1713, 0.9025, 0.1772, 0.8593, 0.1777, 0.8604, 0.1751, 0.8848, 0.1732, 0.8936, 0.1777, 0.8604, 0.1781, 0.8615, 0.1769, 0.876, 0.1751, 0.8848, 0.1746, 0.8531, 0.1761, 0.851, 0.1771, 0.8508, 0.1752, 0.8526, 0.1761, 0.851, 0.1776, 0.8488, 0.1789, 0.849, 0.1771, 0.8508, 0.1776, 0.8488, 0.1791, 0.8467, 0.1808, 0.8472, 0.1789, 0.849, 0.1791, 0.8467, 0.1806, 0.8446, 0.1826, 0.8454, 0.1808, 0.8472, 0.1806, 0.8446, 0.1821, 0.8425, 0.1845, 0.8436, 0.1826, 0.8454, 0.1821, 0.8425, 0.1836, 0.8404, 0.1863, 0.8418, 0.1845, 0.8436, 0.1836, 0.8404, 0.1851, 0.8383, 0.1882, 0.8401, 0.1863, 0.8418, 0.1758, 0.8527, 0.1779, 0.8516, 0.1777, 0.8524, 0.1758, 0.853, 0.1779, 0.8516, 0.18, 0.8505, 0.1796, 0.8518, 0.1777, 0.8524, 0.18, 0.8505, 0.1821, 0.8494, 0.1815, 0.8511, 0.1796, 0.8518, 0.1821, 0.8494, 0.1842, 0.8483, 0.1834, 0.8505, 0.1815, 0.8511, 0.1842, 0.8483, 0.1862, 0.8471, 0.1853, 0.8499, 0.1834, 0.8505, 0.1862, 0.8471, 0.1883, 0.846, 0.1873, 0.8493, 0.1853, 0.8499, 0.1883, 0.846, 0.1904, 0.8449, 0.1892, 0.8487, 0.1873, 0.8493, 0.1756, 0.8535, 0.1766, 0.8542, 0.1754, 0.8547, 0.175, 0.8536, 0.1766, 0.8542, 0.1776, 0.8548, 0.1759, 0.8559, 0.1754, 0.8547, 0.1776, 0.8548, 0.1785, 0.8555, 0.1763, 0.857, 0.1759, 0.8559, 0.1785, 0.8555, 0.1795, 0.8561, 0.1768, 0.8581, 0.1763, 0.857, 0.1795, 0.8561, 0.1805, 0.8568, 0.1772, 0.8593, 0.1768, 0.8581, 0.1805, 0.8568, 0.1814, 0.8574, 0.1777, 0.8604, 0.1772, 0.8593, 0.1814, 0.8574, 0.1824, 0.8581, 0.1781, 0.8615, 0.1777, 0.8604, 0.174, 0.8546, 0.1751, 0.8521, 0.1761, 0.851, 0.1746, 0.8531, 0.1751, 0.8521, 0.1761, 0.8497, 0.1776, 0.8488, 0.1761, 0.851, 0.1761, 0.8497, 0.1772, 0.8472, 0.1791, 0.8467, 0.1776, 0.8488, 0.1772, 0.8472, 0.1782, 0.8447, 0.1806, 0.8446, 0.1791, 0.8467, 0.1782, 0.8447, 0.1793, 0.8422, 0.1821, 0.8425, 0.1806, 0.8446, 0.1793, 0.8422, 0.1803, 0.8398, 0.1836, 0.8404, 0.1821, 0.8425, 0.1803, 0.8398, 0.1814, 0.8373, 0.1851, 0.8383, 0.1836, 0.8404, 0.1757, 0.8525, 0.1777, 0.8511, 0.1779, 0.8516, 0.1758, 0.8527, 0.1777, 0.8511, 0.1798, 0.8497, 0.18, 0.8505, 0.1779, 0.8516, 0.1798, 0.8497, 0.1818, 0.8482, 0.1821, 0.8494, 0.18, 0.8505, 0.1818, 0.8482, 0.1839, 0.8468, 0.1842, 0.8483, 0.1821, 0.8494, 0.1839, 0.8468, 0.1859, 0.8453, 0.1862, 0.8471, 0.1842, 0.8483, 0.1859, 0.8453, 0.188, 0.8439, 0.1883, 0.846, 0.1862, 0.8471, 0.188, 0.8439, 0.1901, 0.8424, 0.1904, 0.8449, 0.1883, 0.846, 0.1756, 0.8533, 0.1771, 0.8533, 0.1766, 0.8542, 0.1756, 0.8535, 0.1771, 0.8533, 0.1787, 0.8533, 0.1776, 0.8548, 0.1766, 0.8542, 0.1787, 0.8533, 0.1802, 0.8533, 0.1785, 0.8555, 0.1776, 0.8548, 0.1802, 0.8533, 0.1817, 0.8533, 0.1795, 0.8561, 0.1785, 0.8555, 0.1817, 0.8533, 0.1832, 0.8533, 0.1805, 0.8568, 0.1795, 0.8561, 0.1832, 0.8533, 0.1847, 0.8533, 0.1814, 0.8574, 0.1805, 0.8568, 0.1847, 0.8533, 0.1862, 0.8533, 0.1824, 0.8581, 0.1814, 0.8574, 0.1638, 0.9378, 0.1657, 0.9248, 0.1751, 0.8521, 0.174, 0.8546, 0.1657, 0.9248, 0.1675, 0.9118, 0.1761, 0.8497, 0.1751, 0.8521, 0.1675, 0.9118, 0.1694, 0.8988, 0.1772, 0.8472, 0.1761, 0.8497, 0.1694, 0.8988, 0.1713, 0.8858, 0.1782, 0.8447, 0.1772, 0.8472, 0.1713, 0.8858, 0.1732, 0.8728, 0.1793, 0.8422, 0.1782, 0.8447, 0.1732, 0.8728, 0.175, 0.8598, 0.1803, 0.8398, 0.1793, 0.8422, 0.175, 0.8598, 0.1769, 0.8467, 0.1814, 0.8373, 0.1803, 0.8398, 0.1752, 0.8526, 0.1771, 0.8508, 0.1777, 0.8511, 0.1757, 0.8525, 0.1771, 0.8508, 0.1789, 0.849, 0.1798, 0.8497, 0.1777, 0.8511, 0.1789, 0.849, 0.1808, 0.8472, 0.1818, 0.8482, 0.1798, 0.8497, 0.1808, 0.8472, 0.1826, 0.8454, 0.1839, 0.8468, 0.1818, 0.8482, 0.1826, 0.8454, 0.1845, 0.8436, 0.1859, 0.8453, 0.1839, 0.8468, 0.1845, 0.8436, 0.1863, 0.8418, 0.188, 0.8439, 0.1859, 0.8453, 0.1863, 0.8418, 0.1882, 0.8401, 0.1901, 0.8424, 0.188, 0.8439, 0.1758, 0.853, 0.1777, 0.8524, 0.1771, 0.8533, 0.1756, 0.8533, 0.1777, 0.8524, 0.1796, 0.8518, 0.1787, 0.8533, 0.1771, 0.8533, 0.1796, 0.8518, 0.1815, 0.8511, 0.1802, 0.8533, 0.1787, 0.8533, 0.1815, 0.8511, 0.1834, 0.8505, 0.1817, 0.8533, 0.1802, 0.8533, 0.1834, 0.8505, 0.1853, 0.8499, 0.1832, 0.8533, 0.1817, 0.8533, 0.1853, 0.8499, 0.1873, 0.8493, 0.1847, 0.8533, 0.1832, 0.8533, 0.1873, 0.8493, 0.1892, 0.8487, 0.1862, 0.8533, 0.1847, 0.8533, 0.06882, 0.9765, 0.06979, 0.956, 0.06836, 0.9546, 0.06631, 0.9743, 0.06979, 0.956, 0.07075, 0.9355, 0.07042, 0.9348, 0.06836, 0.9546, 0.07075, 0.9355, 0.07172, 0.915, 0.07248, 0.915, 0.07042, 0.9348, 0.07172, 0.915, 0.07268, 0.8945, 0.07454, 0.8952, 0.07248, 0.915, 0.07268, 0.8945, 0.07365, 0.8741, 0.07659, 0.8755, 0.07454, 0.8952, 0.07365, 0.8741, 0.07461, 0.8536, 0.07865, 0.8557, 0.07659, 0.8755, 0.07461, 0.8536, 0.07558, 0.8331, 0.08071, 0.8359, 0.07865, 0.8557, 0.07558, 0.8331, 0.07655, 0.8126, 0.08277, 0.8162, 0.08071, 0.8359, 0.06816, 0.9723, 0.07275, 0.9539, 0.07558, 0.9563, 0.06961, 0.9743, 0.07275, 0.9539, 0.07735, 0.9354, 0.08155, 0.9382, 0.07558, 0.9563, 0.07735, 0.9354, 0.08195, 0.917, 0.08752, 0.9201, 0.08155, 0.9382, 0.08195, 0.917, 0.08654, 0.8985, 0.09349, 0.902, 0.08752, 0.9201, 0.08654, 0.8985, 0.09114, 0.8801, 0.09946, 0.8839, 0.09349, 0.902, 0.09114, 0.8801, 0.09573, 0.8616, 0.1054, 0.8658, 0.09946, 0.8839, 0.09573, 0.8616, 0.1003, 0.8432, 0.1114, 0.8477, 0.1054, 0.8658, 0.1003, 0.8432, 0.1049, 0.8247, 0.1174, 0.8296, 0.1114, 0.8477, 0.06585, 0.9756, 0.06142, 0.9567, 0.06229, 0.9545, 0.06551, 0.9735, 0.06142, 0.9567, 0.057, 0.9378, 0.05907, 0.9355, 0.06229, 0.9545, 0.057, 0.9378, 0.05258, 0.9189, 0.05586, 0.9165, 0.05907, 0.9355, 0.05258, 0.9189, 0.04816, 0.9, 0.05264, 0.8975, 0.05586, 0.9165, 0.04816, 0.9, 0.04373, 0.8811, 0.04942, 0.8786, 0.05264, 0.8975, 0.04373, 0.8811, 0.03931, 0.8622, 0.0462, 0.8596, 0.04942, 0.8786, 0.03931, 0.8622, 0.03489, 0.8433, 0.04299, 0.8406, 0.0462, 0.8596, 0.03489, 0.8433, 0.03046, 0.8244, 0.03977, 0.8216, 0.04299, 0.8406, 0.06923, 0.9734, 0.06889, 0.9537, 0.06979, 0.956, 0.06882, 0.9765, 0.06889, 0.9537, 0.06855, 0.9339, 0.07075, 0.9355, 0.06979, 0.956, 0.06855, 0.9339, 0.06821, 0.9141, 0.07172, 0.915, 0.07075, 0.9355, 0.06821, 0.9141, 0.06787, 0.8944, 0.07268, 0.8945, 0.07172, 0.915, 0.06787, 0.8944, 0.06753, 0.8746, 0.07365, 0.8741, 0.07268, 0.8945, 0.06753, 0.8746, 0.06719, 0.8548, 0.07461, 0.8536, 0.07365, 0.8741, 0.06719, 0.8548, 0.06684, 0.8351, 0.07558, 0.8331, 0.07461, 0.8536, 0.06684, 0.8351, 0.0665, 0.8153, 0.07655, 0.8126, 0.07558, 0.8331, 0.06633, 0.9724, 0.06956, 0.9534, 0.07275, 0.9539, 0.06816, 0.9723, 0.06956, 0.9534, 0.07279, 0.9343, 0.07735, 0.9354, 0.07275, 0.9539, 0.07279, 0.9343, 0.07602, 0.9153, 0.08195, 0.917, 0.07735, 0.9354, 0.07602, 0.9153, 0.07925, 0.8962, 0.08654, 0.8985, 0.08195, 0.917, 0.07925, 0.8962, 0.08248, 0.8772, 0.09114, 0.8801, 0.08654, 0.8985, 0.08248, 0.8772, 0.08571, 0.8581, 0.09573, 0.8616, 0.09114, 0.8801, 0.08571, 0.8581, 0.08894, 0.8391, 0.1003, 0.8432, 0.09573, 0.8616, 0.08894, 0.8391, 0.09217, 0.8201, 0.1049, 0.8247, 0.1003, 0.8432, 0.06867, 0.977, 0.06316, 0.9582, 0.06142, 0.9567, 0.06585, 0.9756, 0.06316, 0.9582, 0.05764, 0.9393, 0.057, 0.9378, 0.06142, 0.9567, 0.05764, 0.9393, 0.05212, 0.9205, 0.05258, 0.9189, 0.057, 0.9378, 0.05212, 0.9205, 0.04661, 0.9017, 0.04816, 0.9, 0.05258, 0.9189, 0.04661, 0.9017, 0.04109, 0.8828, 0.04373, 0.8811, 0.04816, 0.9, 0.04109, 0.8828, 0.03558, 0.864, 0.03931, 0.8622, 0.04373, 0.8811, 0.03558, 0.864, 0.03006, 0.8452, 0.03489, 0.8433, 0.03931, 0.8622, 0.03006, 0.8452, 0.02455, 0.8263, 0.03046, 0.8244, 0.03489, 0.8433, 0.06731, 0.9723, 0.06551, 0.9531, 0.06889, 0.9537, 0.06923, 0.9734, 0.06551, 0.9531, 0.06372, 0.9338, 0.06855, 0.9339, 0.06889, 0.9537, 0.06372, 0.9338, 0.06193, 0.9146, 0.06821, 0.9141, 0.06855, 0.9339, 0.06193, 0.9146, 0.06014, 0.8953, 0.06787, 0.8944, 0.06821, 0.9141, 0.06014, 0.8953, 0.05834, 0.8761, 0.06753, 0.8746, 0.06787, 0.8944, 0.05834, 0.8761, 0.05655, 0.8568, 0.06719, 0.8548, 0.06753, 0.8746, 0.05655, 0.8568, 0.05476, 0.8376, 0.06684, 0.8351, 0.06719, 0.8548, 0.05476, 0.8376, 0.05297, 0.8183, 0.0665, 0.8153, 0.06684, 0.8351, 0.06631, 0.9743, 0.06836, 0.9546, 0.06956, 0.9534, 0.06633, 0.9724, 0.06836, 0.9546, 0.07042, 0.9348, 0.07279, 0.9343, 0.06956, 0.9534, 0.07042, 0.9348, 0.07248, 0.915, 0.07602, 0.9153, 0.07279, 0.9343, 0.07248, 0.915, 0.07454, 0.8952, 0.07925, 0.8962, 0.07602, 0.9153, 0.07454, 0.8952, 0.07659, 0.8755, 0.08248, 0.8772, 0.07925, 0.8962, 0.07659, 0.8755, 0.07865, 0.8557, 0.08571, 0.8581, 0.08248, 0.8772, 0.07865, 0.8557, 0.08071, 0.8359, 0.08894, 0.8391, 0.08571, 0.8581, 0.08071, 0.8359, 0.08277, 0.8162, 0.09217, 0.8201, 0.08894, 0.8391, 0.06961, 0.9743, 0.07558, 0.9563, 0.07585, 0.9591, 0.06867, 0.977, 0.07558, 0.9563, 0.08155, 0.9382, 0.08304, 0.9411, 0.07585, 0.9591, 0.08155, 0.9382, 0.08752, 0.9201, 0.09022, 0.9232, 0.08304, 0.9411, 0.08752, 0.9201, 0.09349, 0.902, 0.0974, 0.9052, 0.09022, 0.9232, 0.09349, 0.902, 0.09946, 0.8839, 0.1046, 0.8873, 0.0974, 0.9052, 0.09946, 0.8839, 0.1054, 0.8658, 0.1118, 0.8693, 0.1046, 0.8873, 0.1054, 0.8658, 0.1114, 0.8477, 0.1189, 0.8514, 0.1118, 0.8693, 0.1114, 0.8477, 0.1174, 0.8296, 0.1261, 0.8334, 0.1189, 0.8514, 0.06551, 0.9735, 0.06229, 0.9545, 0.06551, 0.9531, 0.06731, 0.9723, 0.06229, 0.9545, 0.05907, 0.9355, 0.06372, 0.9338, 0.06551, 0.9531, 0.05907, 0.9355, 0.05586, 0.9165, 0.06193, 0.9146, 0.06372, 0.9338, 0.05586, 0.9165, 0.05264, 0.8975, 0.06014, 0.8953, 0.06193, 0.9146, 0.05264, 0.8975, 0.04942, 0.8786, 0.05834, 0.8761, 0.06014, 0.8953, 0.04942, 0.8786, 0.0462, 0.8596, 0.05655, 0.8568, 0.05834, 0.8761, 0.0462, 0.8596, 0.04299, 0.8406, 0.05476, 0.8376, 0.05655, 0.8568, 0.04299, 0.8406, 0.03977, 0.8216, 0.05297, 0.8183, 0.05476, 0.8376, 0.08655, 0.7908, 0.08477, 0.791, 0.0841, 0.7928, 0.08632, 0.7926, 0.08632, 0.7926, 0.0841, 0.7928, 0.08343, 0.7946, 0.08609, 0.7945, 0.08609, 0.7945, 0.08343, 0.7946, 0.08276, 0.7964, 0.08586, 0.7963, 0.08586, 0.7963, 0.08276, 0.7964, 0.08208, 0.7981, 0.08563, 0.7981, 0.08563, 0.7981, 0.08208, 0.7981, 0.08141, 0.7999, 0.0854, 0.8, 0.0854, 0.8, 0.08141, 0.7999, 0.08074, 0.8017, 0.08517, 0.8018, 0.08517, 0.8018, 0.08074, 0.8017, 0.08007, 0.8035, 0.08494, 0.8036, 0.08494, 0.8036, 0.08007, 0.8035, 0.0794, 0.8053, 0.08471, 0.8055, 0.0776, 0.7991, 0.07203, 0.8163, 0.06878, 0.8153, 0.07539, 0.8, 0.07539, 0.8, 0.06878, 0.8153, 0.06553, 0.8144, 0.07319, 0.8009, 0.07319, 0.8009, 0.06553, 0.8144, 0.06227, 0.8135, 0.07099, 0.8018, 0.07099, 0.8018, 0.06227, 0.8135, 0.05902, 0.8126, 0.06879, 0.8027, 0.06879, 0.8027, 0.05902, 0.8126, 0.05577, 0.8117, 0.06658, 0.8036, 0.06658, 0.8036, 0.05577, 0.8117, 0.05252, 0.8108, 0.06438, 0.8045, 0.06438, 0.8045, 0.05252, 0.8108, 0.04926, 0.8098, 0.06218, 0.8054, 0.06218, 0.8054, 0.04926, 0.8098, 0.04601, 0.8089, 0.05997, 0.8063, 0.09837, 0.8156, 0.09545, 0.8085, 0.098, 0.8088, 0.1017, 0.8153, 0.1017, 0.8153, 0.098, 0.8088, 0.1005, 0.8091, 0.1049, 0.815, 0.1049, 0.815, 0.1005, 0.8091, 0.1031, 0.8094, 0.1082, 0.8147, 0.1082, 0.8147, 0.1031, 0.8094, 0.1056, 0.8097, 0.1115, 0.8144, 0.1115, 0.8144, 0.1056, 0.8097, 0.1082, 0.81, 0.1148, 0.8141, 0.1148, 0.8141, 0.1082, 0.81, 0.1107, 0.8103, 0.118, 0.8138, 0.118, 0.8138, 0.1107, 0.8103, 0.1133, 0.8106, 0.1213, 0.8135, 0.1213, 0.8135, 0.1133, 0.8106, 0.1158, 0.8108, 0.1246, 0.8133, 0.08871, 0.7932, 0.08655, 0.7908, 0.08632, 0.7926, 0.08925, 0.7948, 0.08925, 0.7948, 0.08632, 0.7926, 0.08609, 0.7945, 0.08978, 0.7965, 0.08978, 0.7965, 0.08609, 0.7945, 0.08586, 0.7963, 0.09032, 0.7981, 0.09032, 0.7981, 0.08586, 0.7963, 0.08563, 0.7981, 0.09086, 0.7997, 0.09086, 0.7997, 0.08563, 0.7981, 0.0854, 0.8, 0.0914, 0.8014, 0.0914, 0.8014, 0.0854, 0.8, 0.08517, 0.8018, 0.09194, 0.803, 0.09194, 0.803, 0.08517, 0.8018, 0.08494, 0.8036, 0.09247, 0.8046, 0.09247, 0.8046, 0.08494, 0.8036, 0.08471, 0.8055, 0.09301, 0.8063, 0.082, 0.7933, 0.0776, 0.7991, 0.07539, 0.8, 0.0807, 0.7948, 0.0807, 0.7948, 0.07539, 0.8, 0.07319, 0.8009, 0.0794, 0.7963, 0.0794, 0.7963, 0.07319, 0.8009, 0.07099, 0.8018, 0.0781, 0.7978, 0.0781, 0.7978, 0.07099, 0.8018, 0.06879, 0.8027, 0.07681, 0.7993, 0.07681, 0.7993, 0.06879, 0.8027, 0.06658, 0.8036, 0.07551, 0.8008, 0.07551, 0.8008, 0.06658, 0.8036, 0.06438, 0.8045, 0.07421, 0.8024, 0.07421, 0.8024, 0.06438, 0.8045, 0.06218, 0.8054, 0.07291, 0.8039, 0.07291, 0.8039, 0.06218, 0.8054, 0.05997, 0.8063, 0.07161, 0.8054, 0.06828, 0.9719, 0.09837, 0.8156, 0.1017, 0.8153, 0.0757, 0.9544, 0.0757, 0.9544, 0.1017, 0.8153, 0.1049, 0.815, 0.08312, 0.9369, 0.08312, 0.9369, 0.1049, 0.815, 0.1082, 0.8147, 0.09054, 0.9194, 0.09054, 0.9194, 0.1082, 0.8147, 0.1115, 0.8144, 0.09796, 0.9019, 0.09796, 0.9019, 0.1115, 0.8144, 0.1148, 0.8141, 0.1054, 0.8844, 0.1054, 0.8844, 0.1148, 0.8141, 0.118, 0.8138, 0.1128, 0.8669, 0.1128, 0.8669, 0.118, 0.8138, 0.1213, 0.8135, 0.1202, 0.8494, 0.1202, 0.8494, 0.1213, 0.8135, 0.1246, 0.8133, 0.1276, 0.8319, 0.09184, 0.7994, 0.08871, 0.7932, 0.08925, 0.7948, 0.09339, 0.8005, 0.09339, 0.8005, 0.08925, 0.7948, 0.08978, 0.7965, 0.09494, 0.8016, 0.09494, 0.8016, 0.08978, 0.7965, 0.09032, 0.7981, 0.09649, 0.8027, 0.09649, 0.8027, 0.09032, 0.7981, 0.09086, 0.7997, 0.09804, 0.8038, 0.09804, 0.8038, 0.09086, 0.7997, 0.0914, 0.8014, 0.09959, 0.8049, 0.09959, 0.8049, 0.0914, 0.8014, 0.09194, 0.803, 0.1011, 0.8059, 0.1011, 0.8059, 0.09194, 0.803, 0.09247, 0.8046, 0.1027, 0.807, 0.1027, 0.807, 0.09247, 0.8046, 0.09301, 0.8063, 0.1042, 0.8081, 0.08477, 0.791, 0.082, 0.7933, 0.0807, 0.7948, 0.0841, 0.7928, 0.0841, 0.7928, 0.0807, 0.7948, 0.0794, 0.7963, 0.08343, 0.7946, 0.08343, 0.7946, 0.0794, 0.7963, 0.0781, 0.7978, 0.08276, 0.7964, 0.08276, 0.7964, 0.0781, 0.7978, 0.07681, 0.7993, 0.08208, 0.7981, 0.08208, 0.7981, 0.07681, 0.7993, 0.07551, 0.8008, 0.08141, 0.7999, 0.08141, 0.7999, 0.07551, 0.8008, 0.07421, 0.8024, 0.08074, 0.8017, 0.08074, 0.8017, 0.07421, 0.8024, 0.07291, 0.8039, 0.08007, 0.8035, 0.08007, 0.8035, 0.07291, 0.8039, 0.07161, 0.8054, 0.0794, 0.8053, 0.07203, 0.8163, 0.06828, 0.9719, 0.06254, 0.9539, 0.06878, 0.8153, 0.06878, 0.8153, 0.06254, 0.9539, 0.05681, 0.9359, 0.06553, 0.8144, 0.06553, 0.8144, 0.05681, 0.9359, 0.05107, 0.9178, 0.06227, 0.8135, 0.06227, 0.8135, 0.05107, 0.9178, 0.04534, 0.8998, 0.05902, 0.8126, 0.05902, 0.8126, 0.04534, 0.8998, 0.0396, 0.8818, 0.05577, 0.8117, 0.05577, 0.8117, 0.0396, 0.8818, 0.03387, 0.8638, 0.05252, 0.8108, 0.05252, 0.8108, 0.03387, 0.8638, 0.02814, 0.8458, 0.04926, 0.8098, 0.04926, 0.8098, 0.02814, 0.8458, 0.0224, 0.8278, 0.04601, 0.8089, 0.09545, 0.8085, 0.09184, 0.7994, 0.09339, 0.8005, 0.098, 0.8088, 0.098, 0.8088, 0.09339, 0.8005, 0.09494, 0.8016, 0.1005, 0.8091, 0.1005, 0.8091, 0.09494, 0.8016, 0.09649, 0.8027, 0.1031, 0.8094, 0.1031, 0.8094, 0.09649, 0.8027, 0.09804, 0.8038, 0.1056, 0.8097, 0.1056, 0.8097, 0.09804, 0.8038, 0.09959, 0.8049, 0.1082, 0.81, 0.1082, 0.81, 0.09959, 0.8049, 0.1011, 0.8059, 0.1107, 0.8103, 0.1107, 0.8103, 0.1011, 0.8059, 0.1027, 0.807, 0.1133, 0.8106, 0.1133, 0.8106, 0.1027, 0.807, 0.1042, 0.8081, 0.1158, 0.8108, 0.615, 0.7749, 0.615, 0.7224, 0.6611, 0.7224, 0.6611, 0.7749, 0.615, 0.7224, 0.615, 0.6699, 0.6611, 0.6699, 0.6611, 0.7224, 0.615, 0.6699, 0.615, 0.6174, 0.6611, 0.6174, 0.6611, 0.6699, 0.615, 0.6174, 0.615, 0.5649, 0.6611, 0.5649, 0.6611, 0.6174, 0.615, 0.5649, 0.615, 0.5124, 0.6611, 0.5124, 0.6611, 0.5649, 0.7209, 0.03903, 0.7209, 0.09837, 0.6611, 0.09837, 0.6611, 0.03903, 0.7209, 0.09837, 0.7209, 0.1577, 0.6611, 0.1577, 0.6611, 0.09837, 0.7209, 0.1577, 0.7209, 0.217, 0.6611, 0.217, 0.6611, 0.1577, 0.7209, 0.217, 0.7209, 0.2764, 0.6611, 0.2764, 0.6611, 0.217, 0.7209, 0.2764, 0.7209, 0.3357, 0.6611, 0.3357, 0.6611, 0.2764, 0.6438, 0.7749, 0.6438, 0.7224, 0.7122, 0.7224, 0.7122, 0.7749, 0.6438, 0.7224, 0.6438, 0.6699, 0.7122, 0.6699, 0.7122, 0.7224, 0.6438, 0.6699, 0.6438, 0.6174, 0.7122, 0.6174, 0.7122, 0.6699, 0.6438, 0.6174, 0.6438, 0.5649, 0.7122, 0.5649, 0.7122, 0.6174, 0.6438, 0.5649, 0.6438, 0.5124, 0.7122, 0.5124, 0.7122, 0.5649, 0.6611, 0.03903, 0.6611, 0.09837, 0.615, 0.09837, 0.615, 0.03903, 0.6611, 0.09837, 0.6611, 0.1577, 0.615, 0.1577, 0.615, 0.09837, 0.6611, 0.1577, 0.6611, 0.217, 0.615, 0.217, 0.615, 0.1577, 0.6611, 0.217, 0.6611, 0.2764, 0.615, 0.2764, 0.615, 0.217, 0.6611, 0.2764, 0.6611, 0.3357, 0.615, 0.3357, 0.615, 0.2764, 0.615, 0.03903, 0.615, 0.09837, 0.5946, 0.09837, 0.5946, 0.03903, 0.615, 0.09837, 0.615, 0.1577, 0.5946, 0.1577, 0.5946, 0.09837, 0.615, 0.1577, 0.615, 0.217, 0.5946, 0.217, 0.5946, 0.1577, 0.615, 0.217, 0.615, 0.2764, 0.5946, 0.2764, 0.5946, 0.217, 0.615, 0.2764, 0.615, 0.3357, 0.5946, 0.3357, 0.5946, 0.2764, 0.8267, 0.7749, 0.7806, 0.7749, 0.7806, 0.7224, 0.8267, 0.7224, 0.8267, 0.7224, 0.7806, 0.7224, 0.7806, 0.6699, 0.8267, 0.6699, 0.8267, 0.6699, 0.7806, 0.6699, 0.7806, 0.6174, 0.8267, 0.6174, 0.8267, 0.6174, 0.7806, 0.6174, 0.7806, 0.5649, 0.8267, 0.5649, 0.8267, 0.5649, 0.7806, 0.5649, 0.7806, 0.5124, 0.8267, 0.5124, 0.7209, 0.03903, 0.7806, 0.03903, 0.7806, 0.09837, 0.7209, 0.09837, 0.7209, 0.09837, 0.7806, 0.09837, 0.7806, 0.1577, 0.7209, 0.1577, 0.7209, 0.1577, 0.7806, 0.1577, 0.7806, 0.217, 0.7209, 0.217, 0.7209, 0.217, 0.7806, 0.217, 0.7806, 0.2764, 0.7209, 0.2764, 0.7209, 0.2764, 0.7806, 0.2764, 0.7806, 0.3357, 0.7209, 0.3357, 0.7806, 0.7749, 0.7122, 0.7749, 0.7122, 0.7224, 0.7806, 0.7224, 0.7806, 0.7224, 0.7122, 0.7224, 0.7122, 0.6699, 0.7806, 0.6699, 0.7806, 0.6699, 0.7122, 0.6699, 0.7122, 0.6174, 0.7806, 0.6174, 0.7806, 0.6174, 0.7122, 0.6174, 0.7122, 0.5649, 0.7806, 0.5649, 0.7806, 0.5649, 0.7122, 0.5649, 0.7122, 0.5124, 0.7806, 0.5124, 0.7806, 0.03903, 0.8267, 0.03903, 0.8267, 0.09837, 0.7806, 0.09837, 0.7806, 0.09837, 0.8267, 0.09837, 0.8267, 0.1577, 0.7806, 0.1577, 0.7806, 0.1577, 0.8267, 0.1577, 0.8267, 0.217, 0.7806, 0.217, 0.7806, 0.217, 0.8267, 0.217, 0.8267, 0.2764, 0.7806, 0.2764, 0.7806, 0.2764, 0.8267, 0.2764, 0.8267, 0.3357, 0.7806, 0.3357, 0.8267, 0.03903, 0.8471, 0.03903, 0.8471, 0.09837, 0.8267, 0.09837, 0.8267, 0.09837, 0.8471, 0.09837, 0.8471, 0.1577, 0.8267, 0.1577, 0.8267, 0.1577, 0.8471, 0.1577, 0.8471, 0.217, 0.8267, 0.217, 0.8267, 0.217, 0.8471, 0.217, 0.8471, 0.2764, 0.8267, 0.2764, 0.8267, 0.2764, 0.8471, 0.2764, 0.8471, 0.3357, 0.8267, 0.3357])
me_001.materials.append(mat_x)
me_001.use_remesh_preserve_volume = False
me_001.use_remesh_preserve_attributes = False
me_001.use_mirror_vertex_groups = False
me_001.update()
arm_arm_001 = bpy.data.armatures.new('_Arm.001')  # bones are not reproduced

# ---- objects
ob_arm = bpy.data.objects.new('_Arm', arm_arm_001)
ob_001 = bpy.data.objects.new('円.001', me_001)

# ---- transforms, parenting, visibility, modifiers, constraints
ob_arm.location = (-0.09679, -0.6394, -0.06485)
ob_arm.scale = (0.6901, 0.6901, 0.6901)
ob_arm.show_in_front = True
ob_arm.lineart.crease_threshold = 0.0
ob_001.parent = ob_arm
ob_001.matrix_parent_inverse = Matrix(((1.449, 0.0, 0.0, 0.1402), (0.0, 1.449, 0.0, 0.9265), (0.0, 0.0, 1.449, 10.62), (0.0, 0.0, 0.0, 1.0)))
ob_001.location = (0.7151, 0.0, -3.82)
ob_001.scale = (0.5453, 1.0, 1.0)
ob_001.lineart.crease_threshold = 0.0
_vg = ob_001.vertex_groups.new(name='全ての親')
for _i, _w in zip([62, 63, 64, 65, 66, 67, 71, 287, 288, 290, 303, 304, 305, 306, 337, 338], [0.1077, 0.2808, 0.3663, 0.3126, 0.1302, 0.0644, 0.05236, 0.09514, 0.02026, 0.02102, 0.003748, 0.009409, 0.05095, 0.09126, 0.05607, 0.2345]): _vg.add([_i], _w, 'REPLACE')
_vg = ob_001.vertex_groups.new(name='センター')
for _i, _w in zip([62, 63, 64, 65, 66, 67, 71, 287, 288, 290, 303, 304, 305, 306, 337, 338], [0.1077, 0.2808, 0.3663, 0.3126, 0.1302, 0.0644, 0.05236, 0.09514, 0.02026, 0.02102, 0.003748, 0.009409, 0.05095, 0.09126, 0.05607, 0.2345]): _vg.add([_i], _w, 'REPLACE')
_vg = ob_001.vertex_groups.new(name='上半身')
for _i, _w in zip([28, 29, 30, 58, 98, 99, 131, 441, 442, 443, 444, 445, 446, 447, 448, 449, 450, 451, 452, 453, 454, 455, 456, 457, 458, 459, 460, 461, 462, 463, 464, 465, 466, 467, 468, 469, 470, 471, 472, 473, 474, 475, 476, 477, 478, 479, 480, 481, 482, 483, 484, 485, 486, 487, 488, 489, 490], [0.02738, 0.01941, 0.004308, 0.01203, 0.02085, 0.008941, 0.007084, 0.2187, 0.729, 0.8464, 0.7158, 0.1762, 0.1222, 0.9097, 0.9721, 0.8942, 0.109, 0.1454, 0.742, 0.8714, 0.7588, 0.2004, 0.1881, 0.7685, 0.8848, 0.7705, 0.1998, 0.1063, 0.8337, 0.9408, 0.8524, 0.1282, 0.1843, 0.7212, 0.8493, 0.7312, 0.2195, 0.1965, 0.7757, 0.893, 0.7693, 0.1769, 0.1584, 0.7953, 0.9129, 0.8054, 0.1726, 0.1703, 0.8245, 0.9287, 0.8213, 0.1679, 0.18, 0.7749, 0.8964, 0.7787, 0.1961]): _vg.add([_i], _w, 'REPLACE')
_vg = ob_001.vertex_groups.new(name='上半身2')
for _i, _w in zip([23, 32, 35, 57, 58, 59, 61, 85, 89, 102, 103, 104, 105, 106, 107, 128, 129, 130, 131, 132, 133, 139, 140, 441, 442, 443, 449, 450, 453, 454, 455, 458, 459, 460, 464, 465, 468, 469, 470, 471, 472, 473, 478, 479, 480, 483, 484, 485, 488, 489, 490], [0.008451, 0.2043, 0.02192, 0.1249, 0.2098, 0.0156, 0.05617, 0.04223, 0.04777, 0.7257, 0.7493, 0.7868, 0.08497, 0.00165, 0.08198, 0.8683, 0.04143, 0.1855, 0.7034, 0.7956, 0.09905, 0.05151, 0.522, 0.4885, 0.1666, 0.05161, 0.09406, 0.8563, 0.03914, 0.1604, 0.5671, 0.03285, 0.1574, 0.5916, 0.1239, 0.8109, 0.05107, 0.1667, 0.4948, 0.5835, 0.1616, 0.03245, 0.01758, 0.1473, 0.6584, 0.01043, 0.1483, 0.7458, 0.0314, 0.1633, 0.6034]): _vg.add([_i], _w, 'REPLACE')
_vg = ob_001.vertex_groups.new(name='首')
for _i, _w in zip([22, 23, 27, 32, 61, 84, 85, 88, 89, 93, 94, 102, 103, 104, 107, 138, 140], [0.03429, 0.6612, 0.2285, 0.08437, 0.203, 0.04053, 0.1767, 0.1176, 0.818, 0.2194, 0.934, 0.06455, 0.07951, 0.07312, 0.02218, 0.1936, 0.2439]): _vg.add([_i], _w, 'REPLACE')
_vg = ob_001.vertex_groups.new(name='頭')
for _i, _w in zip([20, 23, 24, 25, 26, 27, 82, 83, 84, 85, 86, 87, 88, 89, 90, 91, 92, 93, 95, 102, 135, 136, 137, 138], [0.1244, 0.07832, 0.6798, 0.226, 0.05138, 0.162, 0.6339, 0.1694, 0.1889, 0.6257, 0.7743, 0.2326, 0.5663, 0.07956, 0.8457, 0.2543, 0.01644, 0.4894, 0.9123, 0.03602, 0.09435, 0.6675, 0.9141, 0.5512]): _vg.add([_i], _w, 'REPLACE')
_vg = ob_001.vertex_groups.new(name='左目')
for _i, _w in zip([22, 23, 24, 25, 26, 27, 93, 135, 136, 138], [0.01576, 0.02158, 0.03545, 0.1891, 0.8039, 0.508, 0.06048, 0.7869, 0.1297, 0.1806]): _vg.add([_i], _w, 'REPLACE')
_vg = ob_001.vertex_groups.new(name='右目')
for _i, _w in zip([87, 88, 90, 91, 92, 93, 135, 136, 138], [0.05023, 0.09019, 0.1004, 0.6476, 0.9362, 0.2056, 0.08161, 0.1036, 0.04761]): _vg.add([_i], _w, 'REPLACE')
_vg = ob_001.vertex_groups.new(name='髪１')
_vg = ob_001.vertex_groups.new(name='髪２')
for _i, _w in zip([20, 21, 22, 23, 24, 25, 26, 27, 82, 83, 84, 95, 136, 137], [0.8518, 0.9394, 0.8751, 0.06501, 0.2609, 0.5549, 0.1118, 0.0388, 0.147, 0.09219, 0.07211, 0.05633, 0.08609, 0.03988]): _vg.add([_i], _w, 'REPLACE')
_vg = ob_001.vertex_groups.new(name='髪３')
for _i, _w in zip([82, 83, 84, 85, 86, 87, 88], [0.1773, 0.6752, 0.6503, 0.09011, 0.01492, 0.03522, 0.05186]): _vg.add([_i], _w, 'REPLACE')
_vg = ob_001.vertex_groups.new(name='髪６')
_vg = ob_001.vertex_groups.new(name='髪５')
for _i, _w in zip([82, 83, 86, 87, 88, 91], [0.01022, 0.03343, 0.1367, 0.6392, 0.1511, 0.05041]): _vg.add([_i], _w, 'REPLACE')
_vg = ob_001.vertex_groups.new(name='髪４')
_vg = ob_001.vertex_groups.new(name='両目')
_vg = ob_001.vertex_groups.new(name='左肩')
for _i, _w in zip([23, 27, 32, 33, 34, 35, 52, 53, 54, 55, 56, 57, 58, 59, 60, 61, 102, 103, 104, 128, 132, 441, 442, 454, 455, 459, 460, 469, 470], [0.1105, 0.002565, 0.6507, 0.7762, 0.814, 0.9128, 0.007479, 0.04782, 0.04906, 0.02098, 0.001935, 0.7066, 0.5518, 0.08975, 0.8164, 0.6547, 0.077, 0.1295, 0.000378, 0.06381, 0.07478, 0.06912, 0.00313, 0.01141, 0.1375, 0.0006262, 0.1104, 0.001062, 0.06893]): _vg.add([_i], _w, 'REPLACE')
_vg = ob_001.vertex_groups.new(name='左腕')
for _i, _w in zip([32, 33, 34, 46, 47, 48, 49, 50, 51, 52, 53, 54, 55, 56, 57, 58, 59, 60, 61, 141, 142, 143, 152, 153, 154, 155, 156, 167, 168, 169, 170, 171, 180, 181, 182, 187, 188, 189, 194, 195, 196, 201, 202, 203, 208, 209, 210, 441, 442, 454, 455, 459, 460, 469, 470], [0.02909, 0.1773, 0.1641, 1.001, 0.9992, 0.9962, 0.9909, 0.9844, 0.9768, 0.9657, 0.9462, 0.9471, 0.9626, 0.9647, 0.1349, 0.1894, 0.8649, 0.1494, 0.002614, 0.995, 0.9444, 0.05537, 0.07892, 0.9225, 0.9914, 0.9998, 0.9916, 0.9808, 0.999, 0.9878, 0.9066, 0.09663, 0.07981, 0.9239, 0.9917, 0.09613, 0.9062, 0.988, 0.01968, 0.9636, 0.9974, 0.03783, 0.9596, 0.9978, 0.1011, 0.9018, 0.9866, 0.2139, 0.05306, 0.007344, 0.08211, 0.008193, 0.08846, 0.05268, 0.2074]): _vg.add([_i], _w, 'REPLACE')
_vg = ob_001.vertex_groups.new(name='左ひじ')
for _i, _w in zip([142, 143, 144, 145, 149, 150, 151, 152, 153, 157, 158, 159, 164, 165, 166, 170, 171, 172, 173, 174, 177, 178, 179, 180, 181, 184, 185, 186, 187, 188, 192, 193, 194, 195, 198, 199, 200, 201, 202, 205, 206, 207, 208, 209], [0.05547, 0.9443, 0.9923, 0.941, 0.04097, 0.9153, 0.9857, 0.9204, 0.07728, 0.9914, 0.9996, 0.9918, 0.9839, 0.9991, 0.9829, 0.09291, 0.9024, 0.9801, 0.8977, 0.08137, 0.06855, 0.9154, 0.9853, 0.9195, 0.07583, 0.05918, 0.8971, 0.9801, 0.9029, 0.09333, 0.9641, 0.9966, 0.965, 0.02276, 0.02306, 0.953, 0.9941, 0.9558, 0.03056, 0.07917, 0.8926, 0.9785, 0.8978, 0.0977]): _vg.add([_i], _w, 'REPLACE')
_vg = ob_001.vertex_groups.new(name='左手首')
_vg = ob_001.vertex_groups.new(name='左人指１')
for _i, _w in zip([145, 146, 147, 148, 149, 150, 160, 162, 163, 174, 177, 183, 184, 185, 190, 191, 192, 204, 205, 206], [0.04935, 0.9411, 0.05915, 0.06225, 0.7951, 0.05844, 0.06203, 0.02304, 0.805, 0.1094, 0.04531, 0.05042, 0.4687, 0.04712, 0.05216, 0.9489, 0.01405, 0.01906, 0.2194, 0.01641]): _vg.add([_i], _w, 'REPLACE')
_vg = ob_001.vertex_groups.new(name='左人指２')
for _i, _w in zip([149, 174, 184, 205], [0.06598, 0.05478, 0.2417, 0.1122]): _vg.add([_i], _w, 'REPLACE')
_vg = ob_001.vertex_groups.new(name='左人指３')
for _i, _w in zip([36, 37, 38, 39, 40, 41, 42, 43, 44, 45, 147, 148, 162, 175, 176, 183, 190, 204], [0.05551, 0.06331, 0.07688, 0.0986, 0.1211, 0.1267, 0.1031, 0.08253, 0.06681, 0.05867, 0.5734, 0.5564, 0.07317, 0.06311, 0.01198, 0.2385, 0.2043, 0.118]): _vg.add([_i], _w, 'REPLACE')
_vg = ob_001.vertex_groups.new(name='左中指１')
for _i, _w in zip([149, 160, 161, 163, 173, 174, 175, 176, 177, 178, 183, 184, 185, 197, 198, 199, 204, 205, 206], [0.04643, 0.9186, 0.01614, 0.1627, 0.06406, 0.6734, 0.06595, 0.06716, 0.794, 0.06281, 0.01467, 0.1713, 0.01242, 0.05158, 0.9, 0.02931, 0.05394, 0.5103, 0.0528]): _vg.add([_i], _w, 'REPLACE')
_vg = ob_001.vertex_groups.new(name='左中指２')
_vg = ob_001.vertex_groups.new(name='左中指３')
for _i, _w in zip([36, 37, 38, 39, 40, 41, 42, 43, 44, 45, 147, 148, 161, 162, 174, 175, 176, 177, 183, 184, 190, 197, 198, 204, 205], [0.9109, 0.9054, 0.8933, 0.87, 0.8462, 0.8362, 0.8573, 0.8766, 0.894, 0.9035, 0.355, 0.3539, 0.9312, 0.8731, 0.07263, 0.8321, 0.8784, 0.06366, 0.6565, 0.03666, 0.7326, 0.9208, 0.01937, 0.7732, 0.06655]): _vg.add([_i], _w, 'REPLACE')
_vg = ob_001.vertex_groups.new(name='左薬指１')
_vg = ob_001.vertex_groups.new(name='左薬指２')
_vg = ob_001.vertex_groups.new(name='左薬指３')
_vg = ob_001.vertex_groups.new(name='左小指１')
_vg = ob_001.vertex_groups.new(name='左小指２')
_vg = ob_001.vertex_groups.new(name='左小指３')
_vg = ob_001.vertex_groups.new(name='左親指０')
_vg = ob_001.vertex_groups.new(name='左親指１')
_vg = ob_001.vertex_groups.new(name='左親指２')
_vg = ob_001.vertex_groups.new(name='右肩')
for _i, _w in zip([89, 102, 104, 105, 106, 107, 119, 120, 121, 122, 123, 124, 125, 126, 127, 129, 130, 131, 132, 133, 139, 140, 471, 472, 479, 480, 485, 489, 490], [0.003296, 0.07058, 0.09798, 0.8539, 0.9346, 0.863, 0.05188, 0.06914, 0.0776, 0.09074, 0.08868, 0.07177, 0.06124, 0.04264, 0.001447, 0.8469, 0.7518, 0.2159, 0.07771, 0.7775, 0.8903, 0.1903, 0.193, 0.03667, 0.01348, 0.1505, 0.06816, 0.02853, 0.1726]): _vg.add([_i], _w, 'REPLACE')
_vg = ob_001.vertex_groups.new(name='右腕')
for _i, _w in zip([105, 106, 118, 119, 120, 121, 122, 123, 124, 125, 126, 127, 129, 131, 133, 139, 211, 212, 213, 222, 223, 224, 225, 226, 236, 237, 238, 239, 240, 241, 250, 251, 252, 257, 258, 259, 264, 265, 266, 272, 273, 278, 279, 280], [0.0302, 0.007669, 0.9844, 0.9439, 0.9239, 0.9122, 0.8961, 0.8982, 0.918, 0.9313, 0.9498, 0.9727, 0.09459, 0.0002759, 0.1069, 0.03125, 0.9887, 0.9388, 0.0574, 0.06667, 0.9324, 0.988, 0.9971, 0.9767, 0.02427, 0.9576, 0.9933, 0.9927, 0.9355, 0.06928, 0.05062, 0.9549, 0.9966, 0.07513, 0.9268, 0.9886, 0.04751, 0.9462, 0.9907, 0.9826, 0.9993, 0.0762, 0.9275, 0.9901]): _vg.add([_i], _w, 'REPLACE')
_vg = ob_001.vertex_groups.new(name='右ひじ')
for _i, _w in zip([212, 213, 214, 215, 216, 219, 220, 221, 222, 223, 227, 228, 229, 233, 234, 235, 236, 237, 240, 241, 242, 243, 244, 247, 248, 249, 250, 251, 254, 255, 256, 257, 258, 261, 262, 263, 264, 265, 269, 270, 271, 275, 276, 277, 278, 279], [0.06073, 0.9423, 0.9928, 0.9407, 0.00469, 0.02427, 0.9292, 0.9902, 0.9329, 0.0671, 0.9802, 0.999, 0.9828, 0.009966, 0.9648, 0.997, 0.9628, 0.0343, 0.06423, 0.9303, 0.9896, 0.926, 0.06094, 0.03631, 0.9453, 0.9937, 0.9492, 0.04001, 0.05683, 0.9198, 0.9879, 0.9244, 0.07272, 0.009841, 0.9516, 0.9949, 0.9511, 0.05351, 0.9774, 0.9985, 0.979, 0.06526, 0.9188, 0.9878, 0.9233, 0.07214]): _vg.add([_i], _w, 'REPLACE')
_vg = ob_001.vertex_groups.new(name='右手首')
_vg = ob_001.vertex_groups.new(name='右人指１')
for _i, _w in zip([215, 216, 217, 218, 219, 220, 230, 232, 233, 234, 244, 247, 253, 254, 255, 260, 261, 262, 275, 276], [0.0519, 0.924, 0.004609, 0.0001029, 0.8766, 0.05671, 0.1232, 0.007402, 0.7191, 0.001128, 0.1172, 0.02427, 0.01047, 0.6755, 0.04871, 0.01742, 0.8769, 0.03241, 0.2764, 0.01254]): _vg.add([_i], _w, 'REPLACE')
_vg = ob_001.vertex_groups.new(name='右人指２')
_vg = ob_001.vertex_groups.new(name='右人指３')
for _i, _w in zip([108, 109, 110, 111, 112, 113, 114, 115, 116, 117, 217, 218, 219, 231, 232, 245, 246, 253, 254, 260, 274], [0.07837, 0.1003, 0.1319, 0.1739, 0.1946, 0.205, 0.1757, 0.1361, 0.1029, 0.08535, 0.8904, 0.9019, 0.01307, 0.05478, 0.2514, 0.1156, 0.01856, 0.7091, 0.02226, 0.7019, 0.2817]): _vg.add([_i], _w, 'REPLACE')
_vg = ob_001.vertex_groups.new(name='右中指１')
for _i, _w in zip([219, 230, 233, 243, 244, 245, 247, 248, 254, 261, 268, 274, 275, 276], [0.03788, 0.7055, 0.1865, 0.03497, 0.6627, 0.01811, 0.6339, 0.01366, 0.1938, 0.05328, 0.1015, 0.012, 0.5485, 0.02737]): _vg.add([_i], _w, 'REPLACE')
_vg = ob_001.vertex_groups.new(name='右中指２')
_vg = ob_001.vertex_groups.new(name='右中指３')
for _i, _w in zip([108, 109, 110, 111, 112, 113, 114, 115, 116, 117, 217, 218, 231, 232, 244, 245, 246, 247, 253, 260, 267, 274, 275], [0.9104, 0.8877, 0.8556, 0.8132, 0.7931, 0.7813, 0.8093, 0.8478, 0.882, 0.9009, 0.07894, 0.06746, 0.917, 0.7064, 0.04735, 0.8284, 0.9265, 0.02806, 0.2404, 0.2574, 0.9731, 0.6582, 0.035]): _vg.add([_i], _w, 'REPLACE')
_vg = ob_001.vertex_groups.new(name='右薬指１')
for _i, _w in zip([230, 233, 244, 247, 268, 275], [0.1305, 0.01894, 0.09685, 0.2419, 0.8614, 0.03564]): _vg.add([_i], _w, 'REPLACE')
_vg = ob_001.vertex_groups.new(name='右薬指２')
_vg = ob_001.vertex_groups.new(name='右薬指３')
_vg = ob_001.vertex_groups.new(name='右小指１')
_vg = ob_001.vertex_groups.new(name='右小指２')
_vg = ob_001.vertex_groups.new(name='右小指３')
_vg = ob_001.vertex_groups.new(name='右親指０')
_vg = ob_001.vertex_groups.new(name='右親指１')
_vg = ob_001.vertex_groups.new(name='右親指２')
_vg = ob_001.vertex_groups.new(name='下半身')
for _i, _w in zip([12, 13, 14, 15, 28, 29, 73, 74, 75, 76, 77, 78, 96, 97, 98, 99, 100, 134, 444, 445, 446, 447, 451, 452, 456, 457, 461, 462, 466, 467, 474, 475, 476, 477, 481, 482, 486, 487], [0.0856, 0.1112, 0.1226, 0.01438, 0.118, 0.01775, 0.06539, 0.1208, 0.1337, 0.139, 0.05556, 0.007859, 0.4885, 0.5902, 0.1886, 0.06493, 0.01445, 0.4883, 0.02079, 0.06029, 0.7582, 0.06388, 0.1247, 0.05055, 0.1671, 0.04614, 0.7534, 0.1116, 0.0691, 0.02128, 0.08459, 0.2197, 0.5495, 0.1148, 0.5721, 0.1023, 0.226, 0.08277]): _vg.add([_i], _w, 'REPLACE')
_vg = ob_001.vertex_groups.new(name='左足')
for _i, _w in zip([10, 11, 12, 13, 14, 15, 16, 17, 18, 19, 28, 29, 30, 31, 73, 74, 75, 76, 96, 97, 98, 134, 361, 362, 363, 364, 365, 372, 373, 374, 375, 376, 377, 378, 379, 380, 381, 388, 389, 390, 391, 392, 393, 394, 395, 396, 397, 404, 405, 406, 407, 408, 412, 413, 414, 415, 416, 420, 421, 422, 423, 424, 428, 429, 430, 431, 432, 436, 437, 438, 439, 440, 443, 444, 445, 446, 451, 452, 453, 456, 457, 458, 461, 462, 466, 467, 468], [0.9851, 0.9728, 0.8725, 0.8397, 0.8329, 0.9482, 0.9719, 0.9948, 1.03, 1.096, 0.8125, 0.9242, 0.9558, 0.9683, 0.01645, 0.05777, 0.0554, 0.0369, 0.2563, 0.2012, 0.01848, 0.2563, 0.9834, 0.9973, 0.9908, 0.9163, 0.09585, 0.1086, 0.9022, 0.9877, 0.997, 0.9897, 0.9991, 0.9998, 0.9978, 0.9509, 0.03667, 0.06215, 0.9414, 0.9962, 0.9992, 0.9921, 1.003, 0.9985, 0.987, 0.8929, 0.1045, 0.0803, 0.9121, 0.9913, 0.9994, 1.006, 0.1168, 0.8899, 0.9853, 0.9972, 0.9944, 0.08076, 0.9287, 0.9937, 0.9982, 0.9857, 0.04846, 0.9395, 0.9962, 0.9998, 1.0, 0.1159, 0.8861, 0.985, 0.9977, 0.9987, 0.06407, 0.224, 0.7538, 0.078, 0.7172, 0.1852, 0.04915, 0.6276, 0.1637, 0.03849, 0.09044, 0.01687, 0.7358, 0.2188, 0.06272]): _vg.add([_i], _w, 'REPLACE')
_vg = ob_001.vertex_groups.new(name='左ひざ')
for _i, _w in zip([0, 1, 2, 3, 4, 5, 6, 7, 8, 9, 364, 365, 366, 367, 368, 369, 370, 371, 372, 373, 380, 381, 382, 383, 384, 385, 386, 387, 388, 389, 396, 397, 398, 399, 400, 401, 402, 403, 404, 405, 409, 410, 411, 412, 413, 417, 418, 419, 420, 421, 425, 426, 427, 428, 429, 433, 434, 435, 436, 437], [0.1696, 0.1586, 0.0948, 0.06353, 0.02215, 0.03116, 0.04872, 0.07725, 0.1074, 0.1626, 0.08355, 0.9028, 0.975, 0.882, 0.1165, 0.1115, 0.8696, 0.9695, 0.8896, 0.09759, 0.04811, 0.9565, 0.9968, 0.9883, 0.8695, 0.3204, 0.9438, 0.9903, 0.9375, 0.05857, 0.1069, 0.8943, 0.9788, 0.9238, 0.3611, 0.7989, 0.9714, 0.9893, 0.9192, 0.0878, 0.1437, 0.8724, 0.9679, 0.8813, 0.1099, 0.1685, 0.9072, 0.9824, 0.9184, 0.0712, 0.9749, 0.996, 0.997, 0.9506, 0.06052, 0.2105, 0.8907, 0.9713, 0.8824, 0.1137]): _vg.add([_i], _w, 'REPLACE')
_vg = ob_001.vertex_groups.new(name='左足首')
for _i, _w in zip([0, 1, 2, 3, 4, 5, 6, 7, 8, 9, 367, 368, 369, 370, 384, 385, 386, 399, 400, 401, 402, 409, 410, 417, 418, 425, 433, 434], [0.8304, 0.8414, 0.9052, 0.9365, 0.9639, 0.9594, 0.9506, 0.9227, 0.8926, 0.8374, 0.1164, 0.8834, 0.8883, 0.1284, 0.1305, 0.6796, 0.05568, 0.07473, 0.6387, 0.201, 0.005914, 0.8561, 0.1254, 0.8313, 0.0918, 0.0002074, 0.7892, 0.1074]): _vg.add([_i], _w, 'REPLACE')
_vg = ob_001.vertex_groups.new(name='右足')
for _i, _w in zip([12, 13, 14, 28, 72, 73, 74, 75, 76, 77, 78, 79, 80, 81, 96, 97, 98, 99, 100, 101, 134, 281, 282, 283, 284, 285, 292, 293, 294, 295, 296, 297, 298, 299, 300, 301, 308, 309, 310, 311, 312, 313, 314, 315, 316, 317, 324, 325, 326, 327, 328, 332, 333, 334, 335, 336, 340, 341, 342, 343, 344, 348, 349, 350, 351, 352, 356, 357, 358, 359, 360, 446, 461, 473, 474, 475, 476, 477, 481, 482, 486, 487, 488], [0.02784, 0.03699, 0.02123, 0.01004, 0.9876, 0.8996, 0.8174, 0.805, 0.8088, 0.9235, 0.9586, 0.9833, 1.014, 1.077, 0.2433, 0.1852, 0.7413, 0.8981, 0.9448, 0.986, 0.2434, 0.9776, 0.9959, 0.9872, 0.8961, 0.1153, 0.1082, 0.9042, 0.9883, 0.9966, 0.9859, 0.993, 0.9989, 0.9937, 0.9207, 0.07784, 0.1021, 0.9023, 0.9899, 0.9973, 0.9828, 1.0, 0.9993, 0.9944, 0.9325, 0.06485, 0.04068, 0.9452, 0.9967, 0.9998, 1.002, 0.09673, 0.9129, 0.9901, 0.9977, 0.9922, 0.1139, 0.8945, 0.9876, 0.9962, 0.9775, 0.04637, 0.9427, 0.997, 0.9998, 0.9995, 0.08282, 0.9213, 0.9921, 0.9986, 0.9968, 0.03156, 0.04764, 0.006962, 0.1287, 0.5936, 0.274, 0.07122, 0.2377, 0.05968, 0.5837, 0.1259, 0.005463]): _vg.add([_i], _w, 'REPLACE')
_vg = ob_001.vertex_groups.new(name='右ひざ')
for _i, _w in zip([62, 63, 64, 65, 66, 67, 68, 69, 70, 71, 284, 285, 286, 287, 288, 289, 290, 291, 292, 293, 300, 301, 302, 303, 304, 305, 306, 307, 308, 309, 316, 317, 318, 319, 320, 321, 322, 323, 324, 325, 329, 330, 331, 332, 333, 337, 338, 339, 340, 341, 345, 346, 347, 348, 349, 353, 354, 355, 356, 357], [0.1358, 0.1125, 0.05724, 0.02861, 0.0152, 0.01481, 0.01266, 0.05291, 0.08124, 0.1417, 0.1033, 0.8797, 0.9412, 0.6968, 0.1315, 0.1051, 0.8054, 0.9561, 0.8882, 0.09535, 0.07913, 0.9206, 0.9804, 0.9199, 0.7599, 0.3482, 0.7548, 0.9552, 0.8941, 0.09733, 0.0674, 0.9346, 0.99, 0.945, 0.2923, 0.9088, 0.9907, 0.9967, 0.9545, 0.05478, 0.1018, 0.8607, 0.9695, 0.901, 0.08686, 0.1876, 0.4524, 0.9327, 0.8807, 0.1049, 0.958, 0.9898, 0.9956, 0.9515, 0.05723, 0.1447, 0.9019, 0.9805, 0.916, 0.0786]): _vg.add([_i], _w, 'REPLACE')
_vg = ob_001.vertex_groups.new(name='右足首')
for _i, _w in zip([62, 63, 64, 65, 66, 67, 68, 69, 70, 71, 287, 288, 289, 290, 303, 304, 305, 306, 319, 320, 321, 329, 330, 337, 338, 345, 353, 354], [0.6488, 0.3258, 0.2102, 0.3354, 0.707, 0.8388, 0.9193, 0.909, 0.8718, 0.7536, 0.1108, 0.798, 0.8622, 0.1216, 0.001239, 0.1806, 0.5497, 0.06129, 0.05179, 0.7036, 0.08815, 0.8853, 0.1126, 0.7001, 0.07693, 0.01643, 0.849, 0.08842]): _vg.add([_i], _w, 'REPLACE')
_vg = ob_001.vertex_groups.new(name='左足ＩＫ')
_vg = ob_001.vertex_groups.new(name='左つま先ＩＫ')
_vg = ob_001.vertex_groups.new(name='右足ＩＫ')
_vg = ob_001.vertex_groups.new(name='右つま先ＩＫ')
_m = ob_001.modifiers.new('アーマチュア', 'ARMATURE')
_m.object = ob_arm

# ---- collection membership
col_collection_1.objects.link(ob_arm)
col_collection_1.objects.link(ob_001)

# ---- scene / render settings (as saved in the file)
scene.frame_start = 1; scene.frame_end = 250; scene.frame_set(0)
scene.render.engine = 'BLENDER_EEVEE_NEXT'
scene.render.resolution_percentage = 50
scene.render.dither_intensity = 0.0
scene.cycles.use_denoising = False
scene.cycles.samples = 128
scene.cycles.sampling_pattern = 'TABULATED_SOBOL'
scene.cycles.use_adaptive_sampling = False
scene.cycles.use_light_tree = False
scene.cycles.blur_glossy = 0.0
scene.cycles.sample_clamp_indirect = 0.0
scene.view_settings.view_transform = 'Standard'
bpy.context.view_layer.update()

# ---- added for rendering (the .blend has no active camera and no usable light): camera, sun
cam_auto = bpy.data.cameras.new('AutoCamera')
cam_auto.lens = 50.0
cam_auto.sensor_width = 36.0
cam_auto.clip_end = 1000.0
ob_auto_camera = bpy.data.objects.new('AutoCamera', cam_auto)
scene.collection.objects.link(ob_auto_camera)
ob_auto_camera.location = (16.7179, -19.9955, 20.2241)
ob_auto_camera.rotation_euler = (1.09748, -7.21219e-08, 0.694738)
scene.camera = ob_auto_camera
light_auto_sun = bpy.data.lights.new('AutoSun', 'SUN')
light_auto_sun.energy = 3.0
light_auto_sun.angle = 0.0523599
ob_auto_sun = bpy.data.objects.new('AutoSun', light_auto_sun)
scene.collection.objects.link(ob_auto_sun)
ob_auto_sun.rotation_euler = (0.872665, 0.174533, 0.523599)
bpy.context.view_layer.update()

